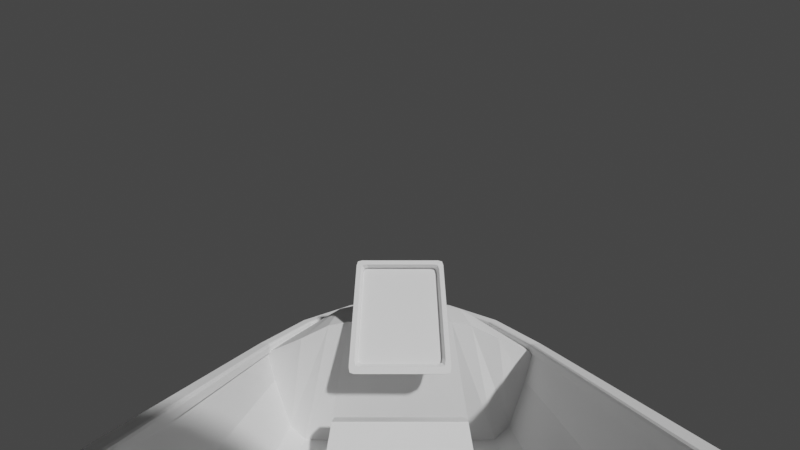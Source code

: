 # Source: playerShip.blend  (saved by Blender 2.93.21; exported with 4.5.12 LTS)
import bpy
from mathutils import Matrix  # noqa: F401  (used for matrix-valued properties, if any)

bpy.ops.wm.read_factory_settings(use_empty=True)
scene = bpy.context.scene
scene.name = 'Scene'

# ---- collections
col_collection = bpy.data.collections.new('Collection'); scene.collection.children.link(col_collection)

# ---- world
world_world = bpy.data.worlds.new('World'); scene.world = world_world
world_world.use_nodes = True; world_world.node_tree.nodes.clear()
_N = world_world.node_tree.nodes; _L = world_world.node_tree.links
n0 = _N.new('ShaderNodeOutputWorld'); n0.name = 'World Output'; n0.location = (300, 300)
n1 = _N.new('ShaderNodeBackground'); n1.name = 'Background'; n1.location = (10, 300)
n1.inputs[0].default_value = (0.05088, 0.05088, 0.05088, 1.0)
_L.new(n1.outputs[0], n0.inputs[0])
n0.is_active_output = True
world_world.color = (0.05088, 0.05088, 0.05088)
world_world.use_sun_shadow = False
world_world.sun_shadow_jitter_overblur = 0.0

# ---- cameras
cam_camera = bpy.data.cameras.new('Camera')
cam_camera.clip_start = 0.001
cam_camera.clip_end = 26.2
cam_camera.lens = 12.6
cam_camera.ortho_scale = 7.314
cam_camera.lens_unit = 'FOV'

# ---- meshes
me_onboardfrontmodule = bpy.data.meshes.new('OnBoardFrontModule')
me_onboardfrontmodule.from_pydata([(0.0, -0.2908, -0.9779), (0.0, -0.2908, 0.4812), (0.0, 0.4362, -0.8287), (0.0, 0.4362, 0.4812), (1.113, -0.3469, -0.9342), (0.8565, -0.2908, 0.3824), (0.87, 0.3809, -0.785), (0.8565, 0.3809, 0.3824), (1.091, 0.5014, 0.2281), (1.091, 0.5014, -0.6757), (1.307, -0.2844, -0.8249), (1.182, -0.2908, 0.2281), (1.364, 0.6042, 0.0273), (1.281, 0.5595, -0.1619), (1.522, -0.2263, -0.3111), (1.62, -0.2174, 0.0273), (0.6251, 0.4107, -0.8287), (0.6251, 0.4107, 0.4257), (0.8509, -0.3067, -0.9779), (0.6188, -0.2908, 0.4257), (0.0, 1.598, 0.0273), (0.0, 1.285, -0.3568), (0.322, 1.177, -0.2738), (0.3144, 1.575, 0.0273), (0.4441, 1.533, 0.0273), (0.4403, 1.215, -0.2694), (0.5826, 1.481, 0.0273), (0.5965, 1.215, -0.16), (0.796, 1.4, 0.0273), (0.7656, 1.215, -0.05746)], [], [(0, 1, 3, 2), (9, 6, 25, 27), (8, 12, 28, 26), (18, 19, 1, 0), (16, 6, 4, 18), (17, 3, 1, 19), (11, 10, 14, 15), (5, 4, 10, 11), (4, 6, 9, 10), (7, 5, 11, 8), (13, 12, 15, 14), (10, 9, 13, 14), (8, 11, 15, 12), (12, 13, 29, 28), (7, 17, 19, 5), (2, 16, 18, 0), (4, 5, 19, 18), (2, 3, 20, 21), (22, 23, 24, 25), (25, 24, 26, 27), (27, 26, 28, 29), (21, 20, 23, 22), (16, 2, 21, 22), (6, 16, 22, 25), (17, 7, 24, 23), (3, 17, 23, 20), (13, 9, 27, 29), (7, 8, 26, 24)])
_uv = me_onboardfrontmodule.uv_layers.new(name='UVMap')
_uv.uv.foreach_set('vector', [0.375, 0.0, 0.625, 0.0, 0.625, 0.25, 0.375, 0.25, 0.375, 0.5, 0.375, 0.5, 0.375, 0.5, 0.375, 0.5, 0.625, 0.5, 0.625, 0.5, 0.625, 0.5, 0.625, 0.5, 0.375, 0.8939, 0.625, 0.8939, 0.625, 1.0, 0.375, 1.0, 0.2311, 0.5, 0.375, 0.5, 0.375, 0.75, 0.2311, 0.75, 0.7689, 0.5, 0.875, 0.5, 0.875, 0.75, 0.7689, 0.75, 0.625, 0.75, 0.375, 0.75, 0.375, 0.75, 0.625, 0.75, 0.625, 0.75, 0.375, 0.75, 0.375, 0.75, 0.625, 0.75, 0.375, 0.75, 0.375, 0.5, 0.375, 0.5, 0.375, 0.75, 0.625, 0.5, 0.625, 0.75, 0.625, 0.75, 0.625, 0.5, 0.375, 0.5, 0.625, 0.5, 0.625, 0.75, 0.375, 0.75, 0.375, 0.75, 0.375, 0.5, 0.375, 0.5, 0.375, 0.75, 0.625, 0.5, 0.625, 0.75, 0.625, 0.75, 0.625, 0.5, 0.625, 0.5, 0.375, 0.5, 0.375, 0.5, 0.625, 0.5, 0.625, 0.5, 0.7689, 0.5, 0.7689, 0.75, 0.625, 0.75, 0.125, 0.5, 0.2311, 0.5, 0.2311, 0.75, 0.125, 0.75, 0.375, 0.75, 0.625, 0.75, 0.625, 0.8939, 0.375, 0.8939, 0.375, 0.25, 0.625, 0.25, 0.625, 0.25, 0.375, 0.25, 0.375, 0.3561, 0.625, 0.3561, 0.625, 0.5, 0.375, 0.5, 0.375, 0.5, 0.625, 0.5, 0.625, 0.5, 0.375, 0.5, 0.375, 0.5, 0.625, 0.5, 0.625, 0.5, 0.375, 0.5, 0.375, 0.25, 0.625, 0.25, 0.625, 0.3561, 0.375, 0.3561, 0.2311, 0.5, 0.125, 0.5, 0.125, 0.5, 0.2311, 0.5, 0.375, 0.5, 0.2311, 0.5, 0.2311, 0.5, 0.375, 0.5, 0.7689, 0.5, 0.625, 0.5, 0.625, 0.5, 0.7689, 0.5, 0.875, 0.5, 0.7689, 0.5, 0.7689, 0.5, 0.875, 0.5, 0.375, 0.5, 0.375, 0.5, 0.375, 0.5, 0.375, 0.5, 0.625, 0.5, 0.625, 0.5, 0.625, 0.5, 0.625, 0.5])
me_onboardfrontmodule.use_remesh_fix_poles = True
me_onboardfrontmodule.use_remesh_preserve_attributes = False
me_onboardfrontmodule.update()
me_cube_003 = bpy.data.meshes.new('Cube.003')
me_cube_003.from_pydata([(0.0, -0.3715, -0.1364), (0.0, 0.4762, 0.7689), (0.0, -0.2883, -0.2144), (0.0, 0.5594, 0.691), (0.4514, -0.2883, -0.2144), (0.4514, 0.5594, 0.691), (0.4514, -0.3715, -0.1364), (0.4514, 0.4762, 0.7689), (0.0, 0.5047, 0.6325), (0.5309, 0.5047, 0.6325), (0.5309, 0.4214, 0.7105), (0.4514, 0.5047, 0.6325), (0.0, -0.2259, -0.1477), (0.5309, -0.2259, -0.1477), (0.5309, -0.3091, -0.06973), (0.4514, -0.2259, -0.1477), (0.0, -0.2656, -0.1104), (0.0, 0.4649, 0.6698), (0.4695, -0.3715, -0.1364), (0.5309, -0.3296, -0.09164), (0.5177, -0.3625, -0.1268), (0.5309, 0.4342, 0.7242), (0.4695, 0.4762, 0.7689), (0.5177, 0.4672, 0.7593), (0.5309, -0.2464, -0.1696), (0.4695, -0.2883, -0.2144), (0.5177, -0.2793, -0.2048), (0.4695, 0.5594, 0.691), (0.5309, 0.5175, 0.6462), (0.5177, 0.5504, 0.6814), (0.5127, 0.4214, 0.7105), (0.4514, 0.4633, 0.7552), (0.4514, -0.351, -0.1145), (0.5127, -0.3091, -0.06973), (0.4514, 0.423, 0.625), (0.39, 0.4649, 0.6698), (0.4382, 0.4559, 0.6601), (0.39, -0.2656, -0.1104), (0.4514, -0.2237, -0.06566), (0.4382, -0.2567, -0.1008), (0.0, 0.4433, 0.6899), (0.0, 0.4397, 0.73), (0.0, 0.4433, 0.6899), (0.0, -0.3274, -0.08928), (0.0, -0.2872, -0.09024), (0.0, -0.2872, -0.09024), (0.4167, 0.4396, 0.7299), (0.39, 0.4433, 0.6899), (0.4514, 0.4014, 0.6452), (0.4772, 0.3971, 0.6845), (0.4382, 0.4343, 0.6803), (0.4637, 0.4308, 0.7204), (0.4772, -0.2848, -0.04382), (0.4514, -0.2453, -0.04547), (0.39, -0.2872, -0.09024), (0.4167, -0.3273, -0.08918), (0.4382, -0.2782, -0.08063), (0.4637, -0.3185, -0.07973)], [], [(47, 40, 17, 35), (42, 41, 1, 3, 8), (4, 15, 13, 24, 26, 25), (6, 32, 55, 43, 0), (27, 5, 7, 22), (5, 3, 1, 7), (10, 21, 23, 22, 7, 31, 30), (2, 4, 6, 0), (9, 28, 21, 10), (8, 3, 5, 11), (12, 8, 11, 15), (14, 10, 30, 49, 52, 33), (37, 39, 38, 34, 36, 35, 17, 16), (13, 9, 10, 14), (15, 11, 9, 13), (44, 54, 37, 16), (11, 5, 27, 29, 28, 9), (18, 20, 19, 14, 33, 32, 6), (46, 51, 49, 30, 31), (4, 25, 18, 6), (2, 12, 15, 4), (52, 57, 55, 32, 33), (0, 43, 45, 12, 2), (36, 50, 47, 35), (53, 38, 39, 56), (18, 25, 26, 20), (20, 26, 24, 19), (27, 22, 23, 29), (29, 23, 21, 28), (56, 39, 37, 54), (53, 48, 34, 38), (34, 48, 50, 36), (24, 13, 14, 19), (40, 41, 42), (43, 44, 45), (47, 50, 51, 46), (50, 48, 49, 51), (53, 56, 57, 52), (56, 54, 55, 57), (40, 47, 46, 41), (48, 53, 52, 49), (54, 44, 43, 55), (46, 31, 7, 1, 41)])
_uv = me_cube_003.uv_layers.new(name='UVMap')
_uv.uv.foreach_set('vector', [0.615, 0.8163, 0.615, 1.0, 0.615, 1.0, 0.615, 0.8163, 0.615, 0.06575, 0.6183, 0.0, 0.625, 0.0, 0.625, 0.25, 0.615, 0.25, 0.47, 0.4626, 0.4814, 0.4626, 0.4814, 0.5, 0.4776, 0.5, 0.4716, 0.4938, 0.47, 0.4711, 0.47, 0.7874, 0.4737, 0.7874, 0.4781, 0.8038, 0.478, 1.0, 0.47, 1.0, 0.6539, 0.5, 0.6624, 0.5, 0.6624, 0.75, 0.6539, 0.75, 0.6624, 0.5, 0.875, 0.5, 0.875, 0.75, 0.6624, 0.75, 0.615, 0.75, 0.6173, 0.75, 0.6234, 0.7562, 0.625, 0.7789, 0.625, 0.7874, 0.6227, 0.7874, 0.615, 0.7586, 0.125, 0.5, 0.4183, 0.5, 0.4183, 0.75, 0.125, 0.75, 0.615, 0.5, 0.6173, 0.5, 0.6173, 0.75, 0.615, 0.75, 0.615, 0.25, 0.625, 0.25, 0.625, 0.4626, 0.615, 0.4626, 0.4814, 0.25, 0.615, 0.25, 0.615, 0.4626, 0.4814, 0.4626, 0.4814, 0.75, 0.615, 0.75, 0.615, 0.7586, 0.6105, 0.7753, 0.4858, 0.7753, 0.4814, 0.7586, 0.4814, 0.8163, 0.4819, 0.7895, 0.489, 0.7874, 0.6073, 0.7874, 0.6144, 0.7895, 0.615, 0.8163, 0.615, 1.0, 0.4814, 1.0, 0.4814, 0.5, 0.615, 0.5, 0.615, 0.75, 0.4814, 0.75, 0.4814, 0.4626, 0.615, 0.4626, 0.615, 0.5, 0.4814, 0.5, 0.4814, 1.0, 0.4814, 0.8163, 0.4814, 0.8163, 0.4814, 1.0, 0.615, 0.4626, 0.625, 0.4626, 0.625, 0.4711, 0.6234, 0.4938, 0.6173, 0.5, 0.615, 0.5, 0.47, 0.7789, 0.4716, 0.7562, 0.4776, 0.75, 0.4814, 0.75, 0.4814, 0.7586, 0.4737, 0.7874, 0.47, 0.7874, 0.6183, 0.8038, 0.6177, 0.7816, 0.615, 0.7753, 0.615, 0.7586, 0.6227, 0.7874, 0.4183, 0.5, 0.4301, 0.5, 0.4301, 0.75, 0.4183, 0.75, 0.47, 0.25, 0.4814, 0.25, 0.4814, 0.4626, 0.47, 0.4626, 0.4858, 0.7753, 0.4797, 0.7778, 0.4781, 0.7874, 0.4737, 0.7874, 0.4814, 0.7586, 0.47, 0.0, 0.478, 0.0, 0.4814, 0.06575, 0.4814, 0.25, 0.47, 0.25, 0.6144, 0.7895, 0.6147, 0.7885, 0.615, 0.8163, 0.615, 0.8163, 0.489, 0.7874, 0.489, 0.7874, 0.4819, 0.7895, 0.4817, 0.7885, 0.4301, 0.75, 0.4301, 0.5, 0.47, 0.5, 0.47, 0.75, 0.47, 0.75, 0.47, 0.5, 0.4776, 0.5, 0.4776, 0.75, 0.6539, 0.5, 0.6539, 0.75, 0.625, 0.75, 0.625, 0.5, 0.625, 0.5, 0.625, 0.75, 0.6173, 0.75, 0.6173, 0.5, 0.4817, 0.7885, 0.4819, 0.7895, 0.4814, 0.8163, 0.4814, 0.8163, 0.489, 0.7874, 0.6073, 0.7874, 0.6073, 0.7874, 0.489, 0.7874, 0.6073, 0.7874, 0.6073, 0.7874, 0.6147, 0.7885, 0.6144, 0.7895, 0.4776, 0.5, 0.4814, 0.5, 0.4814, 0.75, 0.4776, 0.75, 0.615, 1.0, 0.615, 1.0, 0.615, 1.0, 0.478, 0.0, 0.4814, 0.06575, 0.4814, 0.06575, 0.615, 0.8163, 0.6147, 0.7885, 0.615, 0.7874, 0.615, 0.8055, 0.6147, 0.7885, 0.6073, 0.7874, 0.6101, 0.7874, 0.615, 0.7874, 0.489, 0.7874, 0.4817, 0.7885, 0.4797, 0.7778, 0.4858, 0.7753, 0.4817, 0.7885, 0.4814, 0.8163, 0.4814, 0.8055, 0.4814, 0.7874, 0.615, 1.0, 0.615, 0.8163, 0.6183, 0.8038, 0.6183, 1.0, 0.6073, 0.7874, 0.489, 0.7874, 0.4858, 0.7753, 0.6105, 0.7753, 0.4814, 0.8163, 0.4814, 1.0, 0.478, 1.0, 0.4781, 0.8038, 0.6183, 0.8038, 0.6227, 0.7874, 0.625, 0.7874, 0.625, 1.0, 0.6183, 1.0])
me_cube_003.use_remesh_fix_poles = True
me_cube_003.use_remesh_preserve_attributes = False
me_cube_003.update()
me_plane = bpy.data.meshes.new('Plane')
me_plane.from_pydata([(0.0, -1.076, 0.0), (0.0, -0.139, -0.2716), (0.0, -1.298, -0.2716), (0.7511, -1.298, -0.2716), (0.5832, -0.139, -0.2716), (0.0, -1.659, 1.514), (0.5634, -1.659, 1.514), (0.3793, -1.076, 0.0), (0.3793, -1.298, -0.2716), (0.3793, -0.139, -0.2716), (0.3793, -1.659, 1.514), (0.0, -0.3374, 0.0), (0.0, -0.3468, -0.2716), (0.7511, -0.3468, -0.2716), (0.3793, -0.3468, -0.2716), (0.3793, -0.3374, 0.0), (0.0, -0.8117, 0.0), (0.0, -0.95, -0.2716), (0.3793, -0.8117, 0.0), (0.7511, -0.9657, -0.2716), (0.3793, -0.95, -0.2716), (0.3793, -0.95, -0.7802), (0.3793, -0.3468, -0.7802), (0.0, -0.3468, -0.7802), (0.0, -0.95, -0.7802), (0.6375, -1.076, 0.0), (0.7511, -1.162, -0.1063), (0.0, 0.002158, -0.09899), (0.0, -0.03049, 0.0), (0.4696, -0.03049, 0.0), (0.5832, 0.0006836, -0.1008), (0.0, -1.411, 1.429), (0.0, -1.547, 1.527), (0.4498, -1.411, 1.429), (0.5634, -1.547, 1.527), (0.3793, 0.001797, -0.09943), (0.3793, -0.03049, 0.0), (0.3793, -1.547, 1.527), (0.3793, -1.411, 1.429), (0.7511, -0.341, -0.1034), (0.6375, -0.3374, 0.0), (0.7511, -0.8713, -0.1052), (0.6375, -0.8117, 0.0), (0.3793, -0.95, -0.9786), (0.3793, -0.3468, -0.9786), (0.0, -0.3468, -0.9786), (0.0, -0.95, -0.9786), (0.7037, -0.95, -0.7802), (0.7037, -0.3468, -0.7802), (0.7037, -0.95, -0.9786), (0.7037, -0.3468, -0.9786), (0.3793, 0.9909, -0.7802), (0.0, 0.9909, -0.7802), (0.3793, 0.9909, -0.9786), (0.0, 0.9909, -0.9786), (0.7037, 0.9909, -0.9786), (0.7037, 0.9909, -0.7802), (0.3793, 1.493, -0.439), (0.0, 1.493, -0.439), (0.3793, 1.617, -0.4787), (0.0, 1.617, -0.4787), (0.7037, 1.617, -0.4787), (0.7037, 1.493, -0.439)], [], [(7, 0, 31, 38), (32, 5, 10, 37), (14, 9, 4, 13), (8, 10, 5, 2), (26, 3, 19, 41), (39, 13, 4, 30), (18, 42, 40, 15), (30, 4, 9, 35), (37, 10, 6, 34), (15, 40, 29, 36), (3, 6, 10, 8), (12, 1, 9, 14), (34, 6, 3, 26), (35, 9, 1, 27), (16, 18, 15, 11), (20, 21, 22, 14), (20, 14, 13, 19), (41, 19, 13, 39), (25, 7, 38, 33), (8, 20, 19, 3), (11, 15, 36, 28), (2, 17, 20, 8), (0, 7, 18, 16), (24, 46, 43, 21), (17, 24, 21, 20), (14, 22, 23, 12), (40, 39, 30, 29), (36, 35, 27, 28), (38, 37, 34, 33), (33, 34, 26, 25), (29, 30, 35, 36), (31, 32, 37, 38), (42, 41, 39, 40), (25, 26, 41, 42), (7, 25, 42, 18), (46, 45, 44, 43), (50, 55, 56, 48), (43, 49, 47, 21), (47, 49, 50, 48), (44, 50, 49, 43), (21, 47, 48, 22), (45, 54, 53, 44), (55, 61, 62, 56), (56, 62, 57, 51), (22, 51, 52, 23), (44, 53, 55, 50), (48, 56, 51, 22), (57, 59, 60, 58), (57, 62, 61, 59), (51, 57, 58, 52), (53, 59, 61, 55), (54, 60, 59, 53)])
_uv = me_plane.uv_layers.new(name='UVMap')
_uv.uv.foreach_set('vector', [0.505, 0.0, 0.0, 0.0, 0.0, 0.0, 0.505, 0.0, 0.0, 0.0, 0.0, 0.0, 0.505, 0.0, 0.505, 0.0, 0.505, 0.5065, 0.505, 1.0, 1.0, 1.0, 1.0, 0.5065, 0.505, 0.0, 0.505, 0.0, 0.0, 0.0, 0.0, 0.0, 1.0, 0.0, 1.0, 0.0, 1.0, 0.2532, 1.0, 0.2532, 1.0, 0.5065, 1.0, 0.5065, 1.0, 1.0, 1.0, 1.0, 0.505, 0.2532, 0.8487, 0.2532, 0.8487, 0.5065, 0.505, 0.5065, 1.0, 1.0, 1.0, 1.0, 0.505, 1.0, 0.505, 1.0, 0.505, 0.0, 0.505, 0.0, 1.0, 0.0, 1.0, 0.0, 0.505, 0.5065, 0.8487, 0.5065, 0.8487, 0.8667, 0.505, 0.8667, 1.0, 0.0, 1.0, 0.0, 0.505, 0.0, 0.505, 0.0, 0.0, 0.5065, 0.0, 1.0, 0.505, 1.0, 0.505, 0.5065, 1.0, 0.0, 1.0, 0.0, 1.0, 0.0, 1.0, 0.0, 0.505, 1.0, 0.505, 1.0, 0.0, 1.0, 0.0, 1.0, 0.0, 0.2532, 0.505, 0.2532, 0.505, 0.5065, 0.0, 0.5065, 0.505, 0.2532, 0.505, 0.2532, 0.505, 0.5065, 0.505, 0.5065, 0.505, 0.2532, 0.505, 0.5065, 1.0, 0.5065, 1.0, 0.2532, 1.0, 0.2532, 1.0, 0.2532, 1.0, 0.5065, 1.0, 0.5065, 0.8487, 0.0, 0.505, 0.0, 0.505, 0.0, 0.8487, 0.0, 0.505, 0.0, 0.505, 0.2532, 1.0, 0.2532, 1.0, 0.0, 0.0, 0.5065, 0.505, 0.5065, 0.505, 0.8667, 0.0, 0.8667, 0.0, 0.0, 0.0, 0.2532, 0.505, 0.2532, 0.505, 0.0, 0.0, 0.0, 0.505, 0.0, 0.505, 0.2532, 0.0, 0.2532, 0.0, 0.2532, 0.0, 0.2532, 0.505, 0.2532, 0.505, 0.2532, 0.0, 0.2532, 0.0, 0.2532, 0.505, 0.2532, 0.505, 0.2532, 0.505, 0.5065, 0.505, 0.5065, 0.0, 0.5065, 0.0, 0.5065, 0.8487, 0.5065, 1.0, 0.5065, 1.0, 1.0, 0.8487, 0.8667, 0.505, 0.8667, 0.505, 1.0, 0.0, 1.0, 0.0, 0.8667, 0.505, 0.0, 0.505, 0.0, 1.0, 0.0, 0.8487, 0.0, 0.8487, 0.0, 1.0, 0.0, 1.0, 0.0, 0.8487, 0.0, 0.8487, 0.8667, 1.0, 1.0, 0.505, 1.0, 0.505, 0.8667, 0.0, 0.0, 0.0, 0.0, 0.505, 0.0, 0.505, 0.0, 0.8487, 0.2532, 1.0, 0.2532, 1.0, 0.5065, 0.8487, 0.5065, 0.8487, 0.0, 1.0, 0.0, 1.0, 0.2532, 0.8487, 0.2532, 0.505, 0.0, 0.8487, 0.0, 0.8487, 0.2532, 0.505, 0.2532, 0.0, 0.2532, 0.0, 0.5065, 0.505, 0.5065, 0.505, 0.2532, 0.505, 0.5065, 0.505, 0.5065, 0.505, 0.5065, 0.505, 0.5065, 0.505, 0.2532, 0.505, 0.2532, 0.505, 0.2532, 0.505, 0.2532, 0.505, 0.2532, 0.505, 0.2532, 0.505, 0.5065, 0.505, 0.5065, 0.505, 0.5065, 0.505, 0.5065, 0.505, 0.2532, 0.505, 0.2532, 0.505, 0.2532, 0.505, 0.2532, 0.505, 0.5065, 0.505, 0.5065, 0.0, 0.5065, 0.0, 0.5065, 0.505, 0.5065, 0.505, 0.5065, 0.505, 0.5065, 0.505, 0.5065, 0.505, 0.5065, 0.505, 0.5065, 0.505, 0.5065, 0.505, 0.5065, 0.505, 0.5065, 0.505, 0.5065, 0.505, 0.5065, 0.505, 0.5065, 0.0, 0.5065, 0.0, 0.5065, 0.505, 0.5065, 0.505, 0.5065, 0.505, 0.5065, 0.505, 0.5065, 0.505, 0.5065, 0.505, 0.5065, 0.505, 0.5065, 0.505, 0.5065, 0.505, 0.5065, 0.505, 0.5065, 0.0, 0.5065, 0.0, 0.5065, 0.505, 0.5065, 0.505, 0.5065, 0.505, 0.5065, 0.505, 0.5065, 0.505, 0.5065, 0.505, 0.5065, 0.0, 0.5065, 0.0, 0.5065, 0.505, 0.5065, 0.505, 0.5065, 0.505, 0.5065, 0.505, 0.5065, 0.0, 0.5065, 0.0, 0.5065, 0.505, 0.5065, 0.505, 0.5065])
me_plane.use_remesh_fix_poles = True
me_plane.use_remesh_preserve_attributes = False
me_plane.update()
me_cube_002 = bpy.data.meshes.new('Cube.002')
me_cube_002.from_pydata([(-0.2062, -0.03974, -0.1057), (-0.09012, 0.01975, 0.1057), (0.2062, -0.03974, -0.1057), (0.09012, 0.01975, 0.1057), (-0.3242, -0.03974, 0.1662), (-0.3242, -0.03974, -0.1662), (0.3242, -0.03974, -0.1662), (0.3242, -0.03974, 0.1662), (-0.09012, 0.1525, 0.1057), (-0.1067, 0.212, -0.1057), (0.1067, 0.212, -0.1057), (0.09012, 0.1525, 0.1057), (-0.2062, -0.03974, 0.1057), (0.2062, -0.03974, 0.1057), (-0.1067, 0.212, 0.1057), (0.1067, 0.212, 0.1057), (-0.09012, 0.02031, 0.3525), (0.09012, 0.02031, 0.3525), (-0.09012, 0.152, 0.3698), (0.09012, 0.152, 0.3698), (-0.09012, -0.007108, 0.5615), (0.09012, -0.007108, 0.5615), (-0.09012, -0.02411, 0.6583), (0.09012, -0.02411, 0.6583), (-0.2643, -0.1662, -0.1355), (-0.3242, -0.1355, -0.1662), (-0.3066, -0.1572, -0.1572), (-0.2643, -0.1662, 0.1355), (-0.3242, -0.1355, 0.1662), (-0.3066, -0.1572, 0.1572), (0.2643, -0.1662, -0.1355), (0.3242, -0.1355, -0.1662), (0.3066, -0.1572, -0.1572), (0.2643, -0.1662, 0.1355), (0.3242, -0.1355, 0.1662), (0.3066, -0.1572, 0.1572)], [], [(30, 33, 27, 24), (3, 11, 19, 17), (7, 4, 28, 34), (25, 28, 4, 5), (6, 7, 34, 31), (12, 0, 5, 4), (0, 2, 6, 5), (13, 12, 4, 7), (2, 13, 7, 6), (9, 14, 15, 10), (0, 12, 14, 9), (13, 2, 10, 15), (2, 0, 9, 10), (3, 1, 12, 13), (8, 11, 15, 14), (11, 3, 13, 15), (1, 8, 14, 12), (18, 16, 20, 22), (1, 3, 17, 16), (8, 1, 16, 18), (11, 8, 18, 19), (20, 21, 23, 22), (19, 18, 22, 23), (17, 19, 23, 21), (16, 17, 21, 20), (24, 27, 29, 26), (26, 29, 28, 25), (33, 30, 32, 35), (35, 32, 31, 34), (25, 31, 32, 26), (26, 32, 30, 24), (34, 28, 29, 35), (35, 29, 27, 33), (5, 6, 31, 25)])
_uv = me_cube_002.uv_layers.new(name='UVMap')
_uv.uv.foreach_set('vector', [0.3981, 0.7731, 0.6019, 0.7731, 0.6019, 0.9769, 0.3981, 0.9769, 0.5795, 0.4528, 0.5795, 0.4528, 0.5795, 0.4528, 0.5795, 0.4528, 0.625, 0.6549, 0.875, 0.6549, 0.875, 0.7269, 0.625, 0.7269, 0.375, 0.02309, 0.625, 0.02309, 0.625, 0.09511, 0.375, 0.09511, 0.375, 0.6549, 0.625, 0.6549, 0.625, 0.7269, 0.375, 0.7269, 0.5795, 0.197, 0.4205, 0.197, 0.375, 0.09511, 0.625, 0.09511, 0.4205, 0.197, 0.4205, 0.553, 0.375, 0.6549, 0.375, 0.09511, 0.5795, 0.553, 0.5795, 0.197, 0.625, 0.09511, 0.625, 0.6549, 0.4205, 0.553, 0.5795, 0.553, 0.625, 0.6549, 0.375, 0.6549, 0.4205, 0.197, 0.5795, 0.197, 0.5795, 0.553, 0.4205, 0.553, 0.4205, 0.197, 0.5795, 0.197, 0.5795, 0.197, 0.4205, 0.197, 0.5795, 0.553, 0.4205, 0.553, 0.4205, 0.553, 0.5795, 0.553, 0.4205, 0.553, 0.4205, 0.197, 0.4205, 0.197, 0.4205, 0.553, 0.5795, 0.4528, 0.5795, 0.2972, 0.5795, 0.197, 0.5795, 0.553, 0.5795, 0.2972, 0.5795, 0.4528, 0.5795, 0.553, 0.5795, 0.197, 0.5795, 0.4528, 0.5795, 0.4528, 0.5795, 0.553, 0.5795, 0.553, 0.5795, 0.2972, 0.5795, 0.2972, 0.5795, 0.197, 0.5795, 0.197, 0.5795, 0.2972, 0.5795, 0.2972, 0.5795, 0.2972, 0.5795, 0.2972, 0.5795, 0.2972, 0.5795, 0.4528, 0.5795, 0.4528, 0.5795, 0.2972, 0.5795, 0.2972, 0.5795, 0.2972, 0.5795, 0.2972, 0.5795, 0.2972, 0.5795, 0.4528, 0.5795, 0.2972, 0.5795, 0.2972, 0.5795, 0.4528, 0.5795, 0.2972, 0.5795, 0.4528, 0.5795, 0.4528, 0.5795, 0.2972, 0.5795, 0.4528, 0.5795, 0.2972, 0.5795, 0.2972, 0.5795, 0.4528, 0.5795, 0.4528, 0.5795, 0.4528, 0.5795, 0.4528, 0.5795, 0.4528, 0.5795, 0.2972, 0.5795, 0.4528, 0.5795, 0.4528, 0.5795, 0.2972, 0.3981, 0.9769, 0.6019, 0.9769, 0.6182, 1.0, 0.3818, 1.0, 0.3818, 0.0, 0.6182, 0.0, 0.625, 0.02309, 0.375, 0.02309, 0.6019, 0.7731, 0.3981, 0.7731, 0.3818, 0.75, 0.6182, 0.75, 0.6182, 0.75, 0.3818, 0.75, 0.375, 0.7269, 0.625, 0.7269, 0.125, 0.7269, 0.375, 0.7269, 0.3682, 0.75, 0.1318, 0.75, 0.375, 0.9932, 0.375, 0.7568, 0.3981, 0.7731, 0.3981, 0.9769, 0.625, 0.7269, 0.875, 0.7269, 0.8682, 0.75, 0.6318, 0.75, 0.625, 0.7568, 0.625, 0.9932, 0.6019, 0.9769, 0.6019, 0.7731, 0.125, 0.6549, 0.375, 0.6549, 0.375, 0.7269, 0.125, 0.7269])
me_cube_002.use_remesh_fix_poles = True
me_cube_002.use_remesh_preserve_attributes = False
me_cube_002.update()
me_plane_005 = bpy.data.meshes.new('Plane.005')
me_plane_005.from_pydata([(1.62, -1.412, 1.362), (1.62, 1.363, 1.005), (1.364, 2.185, 1.005), (0.796, 2.981, 1.005), (0.5826, 3.062, 1.005), (0.3144, 3.156, 1.005), (0.0, 3.179, 1.005), (0.4441, 3.114, 1.005), (1.62, -2.136, 1.838), (1.62, -2.268, 2.448), (1.554, -2.327, 2.773), (1.263, -2.48, 3.274), (0.789, -2.623, 3.685), (0.0, -2.716, 3.849), (1.723, -1.412, 1.362), (1.723, 1.363, 1.005), (1.467, 2.22, 1.005), (0.8995, 3.016, 1.005), (0.6861, 3.142, 1.005), (0.4256, 3.233, 1.005), (0.0, 3.239, 1.005), (0.5439, 3.214, 1.005), (1.723, -2.136, 1.838), (1.723, -2.268, 2.448), (1.658, -2.327, 2.773), (1.325, -2.48, 3.274), (0.8225, -2.623, 3.737), (0.0, -2.716, 3.889), (1.62, -1.412, 1.362), (1.62, 1.363, 1.005), (1.364, 2.185, 1.005), (0.796, 2.981, 1.005), (0.5826, 3.062, 1.005), (0.3144, 3.156, 1.005), (0.0, 3.179, 1.005), (0.4441, 3.114, 1.005), (1.62, -2.136, 1.838), (1.62, -2.268, 2.448), (1.554, -2.327, 2.773), (0.789, -2.623, 3.685), (1.263, -2.48, 3.274), (0.0, -2.716, 3.849), (1.723, -1.412, 1.362), (1.723, 1.363, 1.005), (1.467, 2.22, 1.005), (0.8995, 3.016, 1.005), (0.6861, 3.142, 1.005), (0.4256, 3.233, 1.005), (0.0, 3.239, 1.005), (0.5439, 3.214, 1.005), (1.723, -2.136, 1.838), (1.723, -2.268, 2.448), (1.658, -2.327, 2.773), (0.8225, -2.623, 3.737), (1.325, -2.48, 3.274), (0.0, -2.716, 3.889), (1.62, -1.412, 1.362), (1.62, 1.363, 1.005), (1.364, 2.185, 1.005), (0.796, 2.981, 1.005), (0.5826, 3.062, 1.005), (0.3144, 3.156, 1.005), (0.0, 3.179, 1.005), (0.4441, 3.114, 1.005), (1.62, -2.136, 1.838), (1.62, -2.268, 2.448), (1.554, -2.327, 2.773), (0.789, -2.623, 3.685), (1.263, -2.48, 3.274), (0.0, -2.716, 3.849), (1.723, -1.412, 1.362), (1.723, 1.363, 1.005), (1.467, 2.22, 1.005), (0.8995, 3.016, 1.005), (0.6861, 3.142, 1.005), (0.4256, 3.233, 1.005), (0.0, 3.239, 1.005), (0.5439, 3.214, 1.005), (1.723, -2.136, 1.838), (1.723, -2.268, 2.448), (1.658, -2.327, 2.773), (0.8225, -2.623, 3.737), (1.325, -2.48, 3.274), (0.0, -2.716, 3.889), (1.62, -1.347, 1.454), (1.62, 1.374, 1.108), (1.364, 2.185, 1.108), (0.796, 2.981, 1.108), (0.5826, 3.062, 1.108), (0.3144, 3.156, 1.108), (0.0, 3.179, 1.108), (0.4441, 3.114, 1.108), (1.62, -2.008, 1.886), (1.62, -2.125, 2.462), (1.554, -2.185, 2.791), (0.784, -2.479, 3.692), (1.259, -2.337, 3.29), (0.0, -2.572, 3.851), (1.723, -1.347, 1.454), (1.723, 1.379, 1.107), (1.467, 2.22, 1.108), (0.8995, 3.016, 1.108), (0.6861, 3.142, 1.108), (0.4256, 3.233, 1.108), (0.0, 3.239, 1.108), (0.5439, 3.214, 1.108), (1.723, -2.008, 1.886), (1.723, -2.125, 2.462), (1.658, -2.184, 2.789), (0.8175, -2.479, 3.747), (1.323, -2.338, 3.294), (0.0, -2.572, 3.892), (1.62, -1.347, 1.454), (1.62, 1.374, 1.108), (1.62, -1.412, 1.362), (1.62, 1.363, 1.005), (1.364, 2.185, 1.005), (0.796, 2.981, 1.005), (0.5826, 3.062, 1.005), (0.3144, 3.156, 1.005), (0.0, 3.179, 1.005), (0.4441, 3.114, 1.005), (1.62, -2.136, 1.838), (1.62, -2.268, 2.448), (1.554, -2.327, 2.773), (0.789, -2.623, 3.685), (1.263, -2.48, 3.274), (0.0, -2.716, 3.849), (1.554, -2.185, 2.791), (0.0, -2.572, 3.851), (0.784, -2.479, 3.692), (1.259, -2.337, 3.29), (1.364, 2.185, 1.108), (0.796, 2.981, 1.108), (0.5826, 3.062, 1.108), (0.3144, 3.156, 1.108), (0.0, 3.179, 1.108), (0.4441, 3.114, 1.108), (1.62, -2.008, 1.886), (1.62, -2.125, 2.462), (1.589, -1.412, 1.362), (1.59, 1.349, 1.006), (1.34, 2.149, 1.006), (0.7829, 2.931, 1.005), (0.5762, 3.008, 1.005), (0.311, 3.102, 1.005), (0.0, 3.125, 1.005), (0.4382, 3.061, 1.005), (1.589, -2.136, 1.838), (1.589, -2.267, 2.443), (1.526, -2.324, 2.757), (0.7775, -2.62, 3.649), (1.242, -2.476, 3.246), (0.0, -2.714, 3.811), (1.612, -1.347, 1.454), (1.589, -1.366, 1.427), (1.595, -1.352, 1.446), (1.59, 1.358, 1.08), (1.613, 1.371, 1.108), (1.596, 1.363, 1.1), (1.547, -2.184, 2.787), (1.526, -2.221, 2.77), (1.532, -2.193, 2.777), (0.0, -2.609, 3.813), (7.39e-10, -2.571, 3.842), (1.848e-10, -2.581, 3.821), (0.7811, -2.478, 3.683), (0.7738, -2.516, 3.655), (0.7752, -2.488, 3.663), (1.239, -2.372, 3.258), (1.254, -2.336, 3.283), (1.243, -2.345, 3.267), (1.34, 2.149, 1.08), (1.358, 2.176, 1.108), (1.345, 2.157, 1.1), (0.7829, 2.931, 1.079), (0.7927, 2.968, 1.108), (0.7856, 2.941, 1.1), (0.5762, 3.008, 1.079), (0.5809, 3.048, 1.108), (0.5775, 3.019, 1.1), (0.3135, 3.141, 1.108), (0.311, 3.102, 1.079), (0.3117, 3.113, 1.1), (0.0, 3.165, 1.108), (0.0, 3.125, 1.079), (0.0, 3.136, 1.1), (0.4382, 3.061, 1.079), (0.4425, 3.1, 1.108), (0.4394, 3.071, 1.1), (1.612, -2.008, 1.886), (1.589, -2.045, 1.872), (1.595, -2.018, 1.882), (1.612, -2.124, 2.461), (1.589, -2.163, 2.453), (1.595, -2.135, 2.457)], [], [(10, 9, 23, 24), (2, 3, 17, 16), (3, 4, 18, 17), (12, 11, 25, 26), (5, 6, 20, 19), (1, 2, 16, 15), (13, 12, 26, 27), (0, 1, 15, 14), (11, 10, 24, 25), (8, 0, 14, 22), (4, 7, 21, 18), (9, 8, 22, 23), (7, 5, 19, 21), (48, 76, 75, 47), (31, 59, 60, 32), (46, 74, 73, 45), (30, 58, 59, 31), (45, 73, 72, 44), (29, 57, 58, 30), (44, 72, 71, 43), (28, 56, 57, 29), (43, 71, 70, 42), (40, 68, 66, 38), (52, 80, 82, 54), (41, 69, 67, 39), (53, 81, 83, 55), (17, 45, 44, 16), (2, 30, 31, 3), (18, 46, 45, 17), (3, 31, 32, 4), (20, 48, 47, 19), (5, 33, 34, 6), (21, 49, 46, 18), (4, 32, 35, 7), (19, 47, 49, 21), (7, 35, 33, 5), (14, 42, 50, 22), (8, 36, 28, 0), (22, 50, 51, 23), (9, 37, 36, 8), (23, 51, 52, 24), (10, 38, 37, 9), (25, 54, 53, 26), (12, 39, 40, 11), (26, 53, 55, 27), (13, 41, 39, 12), (24, 52, 54, 25), (11, 40, 38, 10), (15, 43, 42, 14), (0, 28, 29, 1), (16, 44, 43, 15), (1, 29, 30, 2), (74, 102, 101, 73), (60, 118, 121, 63), (73, 101, 100, 72), (91, 137, 134, 88), (72, 100, 99, 71), (61, 119, 120, 62), (71, 99, 98, 70), (90, 136, 135, 89), (80, 108, 110, 82), (59, 117, 118, 60), (81, 109, 111, 83), (88, 134, 133, 87), (82, 110, 109, 81), (33, 61, 62, 34), (49, 77, 74, 46), (32, 60, 63, 35), (47, 75, 77, 49), (35, 63, 61, 33), (42, 70, 78, 50), (36, 64, 56, 28), (50, 78, 79, 51), (37, 65, 64, 36), (51, 79, 80, 52), (38, 66, 65, 37), (54, 82, 81, 53), (39, 67, 68, 40), (94, 108, 107, 93), (86, 100, 101, 87), (87, 101, 102, 88), (95, 109, 110, 96), (89, 103, 104, 90), (85, 99, 100, 86), (97, 111, 109, 95), (84, 98, 99, 85), (96, 110, 108, 94), (92, 106, 98, 84), (88, 102, 105, 91), (93, 107, 106, 92), (91, 105, 103, 89), (58, 116, 117, 59), (76, 104, 103, 75), (87, 133, 132, 86), (77, 105, 102, 74), (57, 115, 116, 58), (75, 103, 105, 77), (86, 132, 113, 85), (70, 98, 106, 78), (56, 114, 115, 57), (78, 106, 107, 79), (68, 126, 124, 66), (79, 107, 108, 80), (94, 128, 131, 96), (137, 188, 179, 134), (122, 148, 140, 114), (142, 172, 175, 143), (121, 147, 145, 119), (141, 157, 172, 142), (118, 144, 147, 121), (119, 145, 146, 120), (150, 161, 194, 149), (117, 143, 144, 118), (153, 163, 167, 151), (116, 142, 143, 117), (151, 167, 169, 152), (115, 141, 142, 116), (89, 135, 137, 91), (63, 121, 119, 61), (84, 112, 138, 92), (64, 122, 114, 56), (92, 138, 139, 93), (65, 123, 122, 64), (85, 113, 112, 84), (93, 139, 128, 94), (66, 124, 123, 65), (96, 131, 130, 95), (67, 125, 126, 68), (95, 130, 129, 97), (69, 127, 125, 67), (143, 175, 178, 144), (139, 193, 160, 128), (148, 191, 155, 140), (128, 160, 170, 131), (131, 170, 166, 130), (133, 176, 173, 132), (134, 179, 176, 133), (135, 181, 188, 137), (136, 184, 181, 135), (145, 182, 185, 146), (112, 154, 190, 138), (130, 166, 164, 129), (123, 149, 148, 122), (147, 187, 182, 145), (124, 150, 149, 123), (144, 178, 187, 147), (125, 151, 152, 126), (138, 190, 193, 139), (127, 153, 151, 125), (132, 173, 158, 113), (126, 152, 150, 124), (140, 155, 157, 141), (149, 194, 191, 148), (114, 140, 141, 115), (152, 169, 161, 150), (155, 156, 159, 157), (156, 154, 158, 159), (157, 159, 174, 172), (159, 158, 173, 174), (172, 174, 177, 175), (174, 173, 176, 177), (175, 177, 180, 178), (177, 176, 179, 180), (182, 183, 186, 185), (183, 181, 184, 186), (178, 180, 189, 187), (180, 179, 188, 189), (187, 189, 183, 182), (189, 188, 181, 183), (191, 192, 156, 155), (192, 190, 154, 156), (194, 195, 192, 191), (195, 193, 190, 192), (161, 162, 195, 194), (162, 160, 193, 195), (167, 168, 171, 169), (168, 166, 170, 171), (163, 165, 168, 167), (165, 164, 166, 168), (169, 171, 162, 161), (171, 170, 160, 162), (113, 158, 154, 112)])
_uv = me_plane_005.uv_layers.new(name='UVMap')
_uv.uv.foreach_set('vector', [1.0, 0.0, 1.0, 0.0, 1.0, 0.0, 1.0, 0.0, 1.0, 1.0, 1.0, 1.0, 1.0, 1.0, 1.0, 1.0, 1.0, 1.0, 0.0, 0.0, 0.0, 0.0, 1.0, 1.0, 1.0, 0.0, 1.0, 0.0, 1.0, 0.0, 1.0, 0.0, 0.0, 0.0, 0.0, 0.0, 0.0, 0.0, 0.0, 0.0, 1.0, 1.0, 1.0, 1.0, 1.0, 1.0, 1.0, 1.0, 1.0, 0.0, 1.0, 0.0, 1.0, 0.0, 1.0, 0.0, 1.0, 0.0, 1.0, 1.0, 1.0, 1.0, 1.0, 0.0, 1.0, 0.0, 1.0, 0.0, 1.0, 0.0, 1.0, 0.0, 1.0, 0.0, 1.0, 0.0, 1.0, 0.0, 1.0, 0.0, 0.0, 0.0, 0.0, 0.0, 0.0, 0.0, 0.0, 0.0, 1.0, 0.0, 1.0, 0.0, 1.0, 0.0, 1.0, 0.0, 0.0, 0.0, 0.0, 0.0, 0.0, 0.0, 0.0, 0.0, 0.0, 0.0, 0.0, 0.0, 0.0, 0.0, 0.0, 0.0, 1.0, 1.0, 1.0, 1.0, 0.0, 0.0, 0.0, 0.0, 0.0, 0.0, 0.0, 0.0, 1.0, 1.0, 1.0, 1.0, 1.0, 1.0, 1.0, 1.0, 1.0, 1.0, 1.0, 1.0, 1.0, 1.0, 1.0, 1.0, 1.0, 1.0, 1.0, 1.0, 1.0, 1.0, 1.0, 1.0, 1.0, 1.0, 1.0, 1.0, 1.0, 1.0, 1.0, 1.0, 1.0, 1.0, 1.0, 1.0, 1.0, 0.0, 1.0, 0.0, 1.0, 1.0, 1.0, 1.0, 1.0, 1.0, 1.0, 1.0, 1.0, 0.0, 1.0, 0.0, 1.0, 0.0, 1.0, 0.0, 1.0, 0.0, 1.0, 0.0, 1.0, 0.0, 1.0, 0.0, 1.0, 0.0, 1.0, 0.0, 1.0, 0.0, 1.0, 0.0, 1.0, 0.0, 1.0, 0.0, 1.0, 0.0, 1.0, 0.0, 1.0, 0.0, 1.0, 0.0, 1.0, 1.0, 1.0, 1.0, 1.0, 1.0, 1.0, 1.0, 1.0, 1.0, 1.0, 1.0, 1.0, 1.0, 1.0, 1.0, 0.0, 0.0, 0.0, 0.0, 1.0, 1.0, 1.0, 1.0, 1.0, 1.0, 1.0, 1.0, 0.0, 0.0, 0.0, 0.0, 0.0, 0.0, 0.0, 0.0, 0.0, 0.0, 0.0, 0.0, 0.0, 0.0, 0.0, 0.0, 0.0, 0.0, 0.0, 0.0, 0.0, 0.0, 0.0, 0.0, 0.0, 0.0, 0.0, 0.0, 0.0, 0.0, 0.0, 0.0, 0.0, 0.0, 0.0, 0.0, 0.0, 0.0, 0.0, 0.0, 0.0, 0.0, 0.0, 0.0, 0.0, 0.0, 0.0, 0.0, 0.0, 0.0, 0.0, 0.0, 1.0, 0.0, 1.0, 0.0, 1.0, 0.0, 1.0, 0.0, 1.0, 0.0, 1.0, 0.0, 1.0, 0.0, 1.0, 0.0, 1.0, 0.0, 1.0, 0.0, 1.0, 0.0, 1.0, 0.0, 1.0, 0.0, 1.0, 0.0, 1.0, 0.0, 1.0, 0.0, 1.0, 0.0, 1.0, 0.0, 1.0, 0.0, 1.0, 0.0, 1.0, 0.0, 1.0, 0.0, 1.0, 0.0, 1.0, 0.0, 1.0, 0.0, 1.0, 0.0, 1.0, 0.0, 1.0, 0.0, 1.0, 0.0, 1.0, 0.0, 1.0, 0.0, 1.0, 0.0, 1.0, 0.0, 1.0, 0.0, 1.0, 0.0, 1.0, 0.0, 1.0, 0.0, 1.0, 0.0, 1.0, 0.0, 1.0, 0.0, 1.0, 0.0, 1.0, 0.0, 1.0, 0.0, 1.0, 0.0, 1.0, 0.0, 1.0, 0.0, 1.0, 0.0, 1.0, 0.0, 1.0, 1.0, 1.0, 1.0, 1.0, 0.0, 1.0, 0.0, 1.0, 0.0, 1.0, 0.0, 1.0, 1.0, 1.0, 1.0, 1.0, 1.0, 1.0, 1.0, 1.0, 1.0, 1.0, 1.0, 1.0, 1.0, 1.0, 1.0, 1.0, 1.0, 1.0, 1.0, 0.0, 0.0, 0.0, 0.0, 1.0, 1.0, 1.0, 1.0, 0.0, 0.0, 0.0, 0.0, 0.0, 0.0, 0.0, 0.0, 1.0, 1.0, 1.0, 1.0, 1.0, 1.0, 1.0, 1.0, 0.0, 0.0, 0.0, 0.0, 0.0, 0.0, 0.0, 0.0, 1.0, 1.0, 1.0, 1.0, 1.0, 1.0, 1.0, 1.0, 0.0, 0.0, 0.0, 0.0, 0.0, 0.0, 0.0, 0.0, 1.0, 1.0, 1.0, 1.0, 1.0, 0.0, 1.0, 0.0, 0.0, 0.0, 0.0, 0.0, 0.0, 0.0, 0.0, 0.0, 1.0, 0.0, 1.0, 0.0, 1.0, 0.0, 1.0, 0.0, 1.0, 1.0, 1.0, 1.0, 0.0, 0.0, 0.0, 0.0, 1.0, 0.0, 1.0, 0.0, 1.0, 0.0, 1.0, 0.0, 0.0, 0.0, 0.0, 0.0, 1.0, 1.0, 1.0, 1.0, 1.0, 0.0, 1.0, 0.0, 1.0, 0.0, 1.0, 0.0, 0.0, 0.0, 0.0, 0.0, 0.0, 0.0, 0.0, 0.0, 0.0, 0.0, 0.0, 0.0, 0.0, 0.0, 0.0, 0.0, 0.0, 0.0, 0.0, 0.0, 0.0, 0.0, 0.0, 0.0, 0.0, 0.0, 0.0, 0.0, 0.0, 0.0, 0.0, 0.0, 0.0, 0.0, 0.0, 0.0, 0.0, 0.0, 0.0, 0.0, 1.0, 0.0, 1.0, 0.0, 1.0, 0.0, 1.0, 0.0, 1.0, 0.0, 1.0, 0.0, 1.0, 0.0, 1.0, 0.0, 1.0, 0.0, 1.0, 0.0, 1.0, 0.0, 1.0, 0.0, 1.0, 0.0, 1.0, 0.0, 1.0, 0.0, 1.0, 0.0, 1.0, 0.0, 1.0, 0.0, 1.0, 0.0, 1.0, 0.0, 1.0, 0.0, 1.0, 0.0, 1.0, 0.0, 1.0, 0.0, 1.0, 0.0, 1.0, 0.0, 1.0, 0.0, 1.0, 0.0, 1.0, 0.0, 1.0, 0.0, 1.0, 0.0, 1.0, 0.0, 1.0, 0.0, 1.0, 0.0, 1.0, 0.0, 1.0, 0.0, 1.0, 1.0, 1.0, 1.0, 1.0, 1.0, 1.0, 1.0, 1.0, 1.0, 1.0, 1.0, 0.0, 0.0, 0.0, 0.0, 1.0, 0.0, 1.0, 0.0, 1.0, 0.0, 1.0, 0.0, 0.0, 0.0, 0.0, 0.0, 0.0, 0.0, 0.0, 0.0, 1.0, 1.0, 1.0, 1.0, 1.0, 1.0, 1.0, 1.0, 1.0, 0.0, 1.0, 0.0, 1.0, 0.0, 1.0, 0.0, 1.0, 0.0, 1.0, 0.0, 1.0, 1.0, 1.0, 1.0, 1.0, 0.0, 1.0, 0.0, 1.0, 0.0, 1.0, 0.0, 1.0, 0.0, 1.0, 0.0, 1.0, 0.0, 1.0, 0.0, 0.0, 0.0, 0.0, 0.0, 0.0, 0.0, 0.0, 0.0, 1.0, 0.0, 1.0, 0.0, 1.0, 0.0, 1.0, 0.0, 0.0, 0.0, 0.0, 0.0, 0.0, 0.0, 0.0, 0.0, 1.0, 1.0, 1.0, 1.0, 1.0, 1.0, 1.0, 1.0, 0.0, 0.0, 0.0, 0.0, 0.0, 0.0, 0.0, 0.0, 1.0, 1.0, 1.0, 1.0, 1.0, 1.0, 1.0, 1.0, 0.0, 0.0, 0.0, 0.0, 0.0, 0.0, 0.0, 0.0, 1.0, 1.0, 1.0, 1.0, 1.0, 1.0, 1.0, 1.0, 0.0, 0.0, 0.0, 0.0, 0.0, 0.0, 0.0, 0.0, 1.0, 1.0, 1.0, 1.0, 1.0, 1.0, 1.0, 1.0, 1.0, 0.0, 1.0, 0.0, 1.0, 0.0, 1.0, 0.0, 1.0, 0.0, 1.0, 0.0, 1.0, 1.0, 1.0, 1.0, 1.0, 0.0, 1.0, 0.0, 1.0, 0.0, 1.0, 0.0, 1.0, 0.0, 1.0, 0.0, 1.0, 0.0, 1.0, 0.0, 1.0, 0.0, 1.0, 0.0, 1.0, 0.0, 1.0, 0.0, 1.0, 0.0, 1.0, 0.0, 1.0, 0.0, 1.0, 0.0, 0.0, 0.0, 0.0, 0.0, 0.0, 0.0, 0.0, 0.0, 1.0, 0.0, 1.0, 0.0, 1.0, 0.0, 1.0, 0.0, 1.0, 1.0, 1.0, 1.0, 1.0, 1.0, 1.0, 1.0, 0.0, 0.0, 0.0, 0.0, 0.0, 0.0, 0.0, 0.0, 1.0, 1.0, 1.0, 1.0, 1.0, 1.0, 1.0, 1.0, 0.0, 0.0, 0.0, 0.0, 0.0, 0.0, 0.0, 0.0, 0.0, 0.0, 0.0, 0.0, 0.0, 0.0, 0.0, 0.0, 1.0, 0.0, 1.0, 0.0, 1.0, 0.0, 1.0, 0.0, 1.0, 1.0, 1.0, 1.0, 0.0, 0.0, 0.0, 0.0, 1.0, 0.0, 1.0, 0.0, 1.0, 0.0, 1.0, 0.0, 1.0, 1.0, 1.0, 1.0, 1.0, 1.0, 1.0, 1.0, 1.0, 0.0, 1.0, 0.0, 1.0, 0.0, 1.0, 0.0, 1.0, 1.0, 1.0, 1.0, 1.0, 1.0, 1.0, 1.0, 0.0, 0.0, 0.0, 0.0, 0.0, 0.0, 0.0, 0.0, 0.0, 0.0, 0.0, 0.0, 0.0, 0.0, 0.0, 0.0, 1.0, 0.0, 1.0, 0.0, 1.0, 0.0, 1.0, 0.0, 1.0, 0.0, 1.0, 0.0, 1.0, 0.0, 1.0, 0.0, 1.0, 0.0, 1.0, 0.0, 1.0, 0.0, 1.0, 0.0, 1.0, 0.0, 1.0, 0.0, 1.0, 0.0, 1.0, 0.0, 1.0, 1.0, 1.0, 1.0, 1.0, 0.0, 1.0, 0.0, 1.0, 0.0, 1.0, 0.0, 1.0, 0.0, 1.0, 0.0, 1.0, 0.0, 1.0, 0.0, 1.0, 0.0, 1.0, 0.0, 1.0, 0.0, 1.0, 0.0, 1.0, 0.0, 1.0, 0.0, 1.0, 0.0, 1.0, 0.0, 1.0, 0.0, 1.0, 0.0, 1.0, 0.0, 1.0, 0.0, 1.0, 0.0, 1.0, 0.0, 1.0, 0.0, 1.0, 0.0, 1.0, 0.0, 1.0, 0.0, 1.0, 1.0, 1.0, 1.0, 0.0, 0.0, 0.0, 0.0, 1.0, 0.0, 1.0, 0.0, 1.0, 0.0, 1.0, 0.0, 1.0, 0.0, 1.0, 0.0, 1.0, 0.0, 1.0, 0.0, 1.0, 0.0, 1.0, 0.0, 1.0, 0.0, 1.0, 0.0, 1.0, 0.0, 1.0, 0.0, 1.0, 0.0, 1.0, 0.0, 1.0, 1.0, 1.0, 1.0, 1.0, 1.0, 1.0, 1.0, 0.0, 0.0, 0.0, 0.0, 1.0, 1.0, 1.0, 1.0, 0.0, 0.0, 0.0, 0.0, 0.0, 0.0, 0.0, 0.0, 0.0, 0.0, 0.0, 0.0, 0.0, 0.0, 0.0, 0.0, 0.0, 0.0, 0.0, 0.0, 0.0, 0.0, 0.0, 0.0, 1.0, 0.0, 1.0, 0.0, 1.0, 0.0, 1.0, 0.0, 1.0, 0.0, 1.0, 0.0, 1.0, 0.0, 1.0, 0.0, 1.0, 0.0, 1.0, 0.0, 1.0, 0.0, 1.0, 0.0, 0.0, 0.0, 0.0, 0.0, 0.0, 0.0, 0.0, 0.0, 1.0, 0.0, 1.0, 0.0, 1.0, 0.0, 1.0, 0.0, 0.0, 0.0, 0.0, 0.0, 0.0, 0.0, 0.0, 0.0, 1.0, 0.0, 1.0, 0.0, 1.0, 0.0, 1.0, 0.0, 1.0, 0.0, 1.0, 0.0, 1.0, 0.0, 1.0, 0.0, 1.0, 0.0, 1.0, 0.0, 1.0, 0.0, 1.0, 0.0, 1.0, 1.0, 1.0, 1.0, 1.0, 1.0, 1.0, 1.0, 1.0, 0.0, 1.0, 0.0, 1.0, 0.0, 1.0, 0.0, 1.0, 0.0, 1.0, 0.0, 1.0, 1.0, 1.0, 1.0, 1.0, 0.0, 1.0, 0.0, 1.0, 0.0, 1.0, 0.0, 1.0, 0.0, 1.0, 0.0, 1.0, 1.0, 1.0, 1.0, 1.0, 0.0, 1.0, 0.0, 1.0, 0.0, 1.0, 0.0, 1.0, 0.0, 1.0, 0.0, 1.0, 1.0, 1.0, 1.0, 1.0, 0.0, 1.0, 0.0, 1.0, 1.0, 1.0, 1.0, 1.0, 1.0, 1.0, 1.0, 1.0, 1.0, 1.0, 1.0, 1.0, 1.0, 1.0, 1.0, 1.0, 1.0, 1.0, 1.0, 1.0, 1.0, 1.0, 1.0, 1.0, 1.0, 1.0, 1.0, 1.0, 1.0, 1.0, 1.0, 1.0, 1.0, 1.0, 1.0, 1.0, 1.0, 1.0, 1.0, 4.573e-05, 4.573e-05, 0.0, 0.0, 1.0, 1.0, 1.0, 1.0, 0.0, 0.0, 4.573e-05, 4.573e-05, 0.0, 0.0, 0.0, 0.0, 0.0, 0.0, 0.0, 0.0, 0.0, 0.0, 0.0, 0.0, 0.0, 0.0, 0.0, 0.0, 0.0, 0.0, 4.573e-05, 4.573e-05, 0.0, 0.0, 0.0, 0.0, 4.573e-05, 4.573e-05, 0.0, 0.0, 0.0, 0.0, 0.0, 0.0, 0.0, 0.0, 0.0, 0.0, 0.0, 0.0, 0.0, 0.0, 0.0, 0.0, 0.0, 0.0, 0.0, 0.0, 0.0, 0.0, 1.0, 0.0, 1.0, 0.0, 1.0, 0.0, 1.0, 0.0, 1.0, 0.0, 1.0, 0.0, 1.0, 0.0, 1.0, 0.0, 1.0, 0.0, 1.0, 0.0, 1.0, 0.0, 1.0, 0.0, 1.0, 0.0, 1.0, 0.0, 1.0, 0.0, 1.0, 0.0, 1.0, 0.0, 1.0, 0.0, 1.0, 0.0, 1.0, 0.0, 1.0, 0.0, 1.0, 0.0, 1.0, 0.0, 1.0, 0.0, 1.0, 0.0, 1.0, 0.0, 1.0, 0.0, 1.0, 0.0, 1.0, 0.0, 1.0, 0.0, 1.0, 0.0, 1.0, 0.0, 1.0, 0.0, 1.0, 0.0, 1.0, 0.0, 1.0, 0.0, 1.0, 0.0, 1.0, 0.0, 1.0, 0.0, 1.0, 0.0, 1.0, 0.0, 1.0, 0.0, 1.0, 0.0, 1.0, 0.0, 1.0, 0.0, 1.0, 0.0, 1.0, 0.0, 1.0, 0.0, 1.0, 1.0, 1.0, 1.0, 1.0, 0.0, 1.0, 0.0])
me_plane_005.use_remesh_fix_poles = True
me_plane_005.use_remesh_preserve_attributes = False
me_plane_005.update()
me_plane_005.normals_split_custom_set([tuple(v) for v in zip(*[iter([0.0, -0.9838, -0.1793, 0.0, -0.9838, -0.1793, 0.0, -0.9838, -0.1793, 0.0, -0.9838, -0.1793, 0.0, 0.0, -1.0, 0.0, 0.0, -1.0, 0.0, 0.0, -1.0, 0.0, 0.0, -1.0, 0.0, 0.0, -1.0, 0.0, 0.0, -1.0, 0.0, 0.0, -1.0, 0.0, 0.0, -1.0, 0.1092, -0.9742, -0.1976, 0.1092, -0.9742, -0.1976, 0.1092, -0.9742, -0.1976, 0.1092, -0.9742, -0.1976, -1.429e-07, 0.0, -1.0, -1.429e-07, 0.0, -1.0, -1.429e-07, 0.0, -1.0, -1.429e-07, 0.0, -1.0, 0.0, 0.0, -1.0, 0.0, 0.0, -1.0, 0.0, 0.0, -1.0, 0.0, 0.0, -1.0, 0.107, -0.9935, -0.03847, 0.107, -0.9935, -0.03847, 0.107, -0.9935, -0.03847, 0.107, -0.9935, -0.03847, 0.0, -0.1275, -0.9918, 0.0, -0.1275, -0.9918, 0.0, -0.1275, -0.9918, 0.0, -0.1275, -0.9918, 0.0, -0.9566, -0.2913, 0.0, -0.9566, -0.2913, 0.0, -0.9566, -0.2913, 0.0, -0.9566, -0.2913, 0.0, -0.5496, -0.8354, 0.0, -0.5496, -0.8354, 0.0, -0.5496, -0.8354, 0.0, -0.5496, -0.8354, 0.0, 0.0, -1.0, 0.0, 0.0, -1.0, 0.0, 0.0, -1.0, 0.0, 0.0, -1.0, 0.0, -0.9773, -0.212, 0.0, -0.9773, -0.212, 0.0, -0.9773, -0.212, 0.0, -0.9773, -0.212, 0.0, 0.0, -1.0, 0.0, 0.0, -1.0, 0.0, 0.0, -1.0, 0.0, 0.0, -1.0, 0.0, 0.0, 1.0, 0.0, 0.0, 1.0, 0.0, 0.0, 1.0, 0.0, 0.0, 1.0, 0.0, 0.0, 1.0, 0.0, 0.0, 1.0, 0.0, 0.0, 1.0, 0.0, 0.0, 1.0, 0.0, 0.0, 1.0, 0.0, 0.0, 1.0, 0.0, 0.0, 1.0, 0.0, 0.0, 1.0, 0.0, 0.0, 1.0, 0.0, 0.0, 1.0, 0.0, 0.0, 1.0, 0.0, 0.0, 1.0, 0.0, 0.0, 1.0, 0.0, 0.0, 1.0, 0.0, 0.0, 1.0, 0.0, 0.0, 1.0, 0.0, 0.0, 1.0, 0.0, 0.0, 1.0, 0.0, 0.0, 1.0, 0.0, 0.0, 1.0, 0.0, 0.0, 1.0, 0.0, 0.0, 1.0, 0.0, 0.0, 1.0, 0.0, 0.0, 1.0, 0.0, 0.0, 1.0, 0.0, 0.0, 1.0, 0.0, 0.0, 1.0, 0.0, 0.0, 1.0, 0.0, 0.0, 1.0, 0.0, 0.0, 1.0, 0.0, 0.0, 1.0, 0.0, 0.0, 1.0, 0.0, 0.0, 1.0, 0.0, 0.0, 1.0, 0.0, 0.0, 1.0, 0.0, 0.0, 1.0, 0.0, 0.0, 1.0, 0.0, 0.0, 1.0, 0.0, 0.0, 1.0, 0.0, 0.0, 1.0, 0.0, 0.0, 1.0, 0.0, 0.0, 1.0, 0.0, 0.0, 1.0, 0.0, 0.0, 1.0, 0.0, 0.0, 1.0, 0.0, 0.0, 1.0, 0.0, 0.0, 1.0, 0.0, 0.0, 1.0, 0.0, 0.0, 1.0, 0.0, 0.0, 1.0, 0.0, 0.0, 1.0, 0.0, 0.0, 1.0, 0.0, 0.0, 1.0, 0.0, 0.0, 1.0, 0.0, 0.0, 1.0, 0.0, 0.0, 1.0, 0.0, 0.0, 1.0, 0.0, 0.0, 1.0, 0.0, 0.0, 1.0, 0.0, 0.0, 1.0, 0.0, 0.0, 1.0, 0.0, 0.0, 1.0, 0.0, 0.0, 1.0, 0.0, 0.0, 1.0, 0.0, 0.0, 1.0, 0.0, 0.0, 1.0, 0.0, 0.0, 1.0, 0.0, 0.0, 1.0, 0.0, 0.0, 1.0, 0.0, 0.0, 1.0, 0.0, 0.0, 1.0, 0.0, 0.0, 1.0, 0.0, 0.0, 1.0, 0.0, 0.0, 1.0, 0.0, 0.0, 1.0, 0.0, 0.0, 1.0, 0.0, 0.0, 1.0, 0.0, 0.0, 1.0, 0.0, 0.0, 1.0, 0.0, 0.0, 1.0, 0.0, 0.0, 1.0, 0.0, 0.0, 1.0, 0.0, 0.0, 1.0, 0.0, 0.0, 1.0, 0.0, 0.0, 1.0, 0.0, 0.0, 1.0, 0.0, 0.0, 1.0, 0.0, 0.0, 1.0, 0.0, 0.0, 1.0, 0.0, 0.0, 1.0, 0.0, 0.0, 1.0, 0.0, 0.0, 1.0, 0.0, 0.0, 1.0, 0.0, 0.0, 1.0, 0.0, 0.0, 1.0, 0.0, 0.0, 1.0, 0.0, 0.0, 1.0, 0.0, 0.0, 1.0, 0.0, 0.0, 1.0, 0.0, 0.0, 1.0, 0.0, 0.0, 1.0, 0.0, 0.0, 1.0, 0.0, 0.0, 1.0, 0.0, 0.0, 1.0, 0.0, 0.0, 1.0, 0.0, 0.0, 1.0, 0.0, 0.0, 1.0, 0.0, 0.0, 1.0, 0.0, 0.0, 1.0, 0.0, 0.0, 1.0, 0.0, 0.0, 1.0, 0.0, 0.0, 1.0, 0.0, 0.0, 1.0, 0.0, 0.0, 1.0, 0.0, 0.0, 1.0, 0.0, 0.0, 1.0, 0.0, 0.0, 1.0, 0.0, 0.0, 1.0, 0.0, 0.0, 1.0, 0.0, 0.0, 1.0, 0.0, 0.0, 1.0, 0.0, 0.0, 1.0, 0.0, 0.0, 1.0, 0.0, 0.0, 1.0, 0.0, 0.0, 1.0, 0.0, 0.0, 1.0, 0.0, 0.0, 1.0, 0.0, 0.0, 1.0, 0.0, 0.0, 1.0, 0.0, 0.0, 1.0, 0.0, 0.0, 1.0, 0.0, 0.0, 1.0, 0.0, 0.0, 1.0, 0.0, 0.0, 1.0, 0.0, 0.0, 1.0, 0.0, 0.0, 1.0, 0.0, 0.0, 1.0, 0.0, 0.0, 1.0, 0.0, 0.0, 1.0, 0.0, 0.0, 1.0, 0.0, 0.0, 1.0, 0.0, 0.0, 1.0, 0.0, 0.0, 1.0, 0.0, 0.0, 1.0, 0.0, 0.0, 1.0, 0.0, 0.0, 1.0, 0.0, 0.0, 1.0, 0.0, 0.0, 1.0, 0.0, 0.0, 1.0, 0.0, 0.0, 1.0, 0.0, 0.0, 1.0, 0.0, 0.0, 1.0, 0.5105, 0.8599, 0.0, 0.5105, 0.8599, 0.0, 0.5105, 0.8599, 0.0, 0.5105, 0.8599, 0.0, 0.0, 0.0, 1.0, 0.0, 0.0, 1.0, 0.0, 0.0, 1.0, 0.0, 0.0, 1.0, 0.8141, 0.5808, 0.0, 0.8141, 0.5808, 0.0, 0.8141, 0.5808, 0.0, 0.8141, 0.5808, 0.0, 0.0, 0.0, 1.0, 0.0, 0.0, 1.0, 0.0, 0.0, 1.0, 0.0, 0.0, 1.0, 0.9572, 0.2887, -0.0217, 0.9572, 0.2887, -0.0217, 0.9572, 0.2887, -0.0217, 0.9572, 0.2887, -0.0217, 0.0, 0.0, 1.0, 0.0, 0.0, 1.0, 0.0, 0.0, 1.0, 0.0, 0.0, 1.0, 1.0, 2.125e-07, 0.0, 1.0, 2.125e-07, 0.0, 1.0, 2.125e-07, 0.0, 1.0, 2.125e-07, 0.0, 0.0, 0.0, 1.0, 0.0, 0.0, 1.0, 0.0, 0.0, 1.0, 0.0, 0.0, 1.0, 0.8405, -0.06461, 0.538, 0.8405, -0.06461, 0.538, 0.8405, -0.06461, 0.538, 0.8405, -0.06461, 0.538, 0.0, 0.0, 1.0, 0.0, 0.0, 1.0, 0.0, 0.0, 1.0, 0.0, 0.0, 1.0, 0.1826, -0.04033, 0.9824, 0.1826, -0.04033, 0.9824, 0.1826, -0.04033, 0.9824, 0.1826, -0.04033, 0.9824, 0.0, 0.0, 1.0, 0.0, 0.0, 1.0, 0.0, 0.0, 1.0, 0.0, 0.0, 1.0, 0.6811, -0.06203, 0.7296, 0.6811, -0.06203, 0.7296, 0.6811, -0.06203, 0.7296, 0.6811, -0.06203, 0.7296, 0.0, 0.0, 1.0, 0.0, 0.0, 1.0, 0.0, 0.0, 1.0, 0.0, 0.0, 1.0, 0.0, 0.0, 1.0, 0.0, 0.0, 1.0, 0.0, 0.0, 1.0, 0.0, 0.0, 1.0, 0.0, 0.0, 1.0, 0.0, 0.0, 1.0, 0.0, 0.0, 1.0, 0.0, 0.0, 1.0, 0.0, 0.0, 1.0, 0.0, 0.0, 1.0, 0.0, 0.0, 1.0, 0.0, 0.0, 1.0, 0.0, 0.0, 1.0, 0.0, 0.0, 1.0, 0.0, 0.0, 1.0, 0.0, 0.0, 1.0, 0.0, 0.0, 1.0, 0.0, 0.0, 1.0, 0.0, 0.0, 1.0, 0.0, 0.0, 1.0, 0.0, 0.0, 1.0, 0.0, 0.0, 1.0, 0.0, 0.0, 1.0, 0.0, 0.0, 1.0, 0.0, 0.0, 1.0, 0.0, 0.0, 1.0, 0.0, 0.0, 1.0, 0.0, 0.0, 1.0, 0.0, 0.0, 1.0, 0.0, 0.0, 1.0, 0.0, 0.0, 1.0, 0.0, 0.0, 1.0, 0.0, 0.0, 1.0, 0.0, 0.0, 1.0, 0.0, 0.0, 1.0, 0.0, 0.0, 1.0, 0.0, 0.0, 1.0, 0.0, 0.0, 1.0, 0.0, 0.0, 1.0, 0.0, 0.0, 1.0, 0.0, 0.0, 1.0, 0.0, 0.0, 1.0, 0.0, 0.0, 1.0, 0.0, 0.0, 1.0, 0.0, 0.0, 1.0, 0.0, 0.0, 1.0, 0.0, 0.0, 1.0, 0.0, 0.0, 1.0, -0.0006735, 0.9838, 0.1795, -0.0006735, 0.9838, 0.1795, -0.0006735, 0.9838, 0.1795, -0.0006735, 0.9838, 0.1795, 5.465e-07, 0.0, 1.0, 5.465e-07, 0.0, 1.0, 5.465e-07, 0.0, 1.0, 5.465e-07, 0.0, 1.0, 0.0, 0.0, 1.0, 0.0, 0.0, 1.0, 0.0, 0.0, 1.0, 0.0, 0.0, 1.0, -0.1083, 0.9741, 0.1987, -0.1083, 0.9741, 0.1987, -0.1083, 0.9741, 0.1987, -0.1083, 0.9741, 0.1987, 0.0, 0.0, 1.0, 0.0, 0.0, 1.0, 0.0, 0.0, 1.0, 0.0, 0.0, 1.0, 0.001344, -0.0001201, 1.0, 0.001344, -0.0001201, 1.0, 0.001344, -0.0001201, 1.0, 0.001344, -0.0001201, 1.0, -0.107, 0.9934, 0.0404, -0.107, 0.9934, 0.0404, -0.107, 0.9934, 0.0404, -0.107, 0.9934, 0.0404, -0.001245, 0.1261, 0.992, -0.001245, 0.1261, 0.992, -0.001245, 0.1261, 0.992, -0.001245, 0.1261, 0.992, -0.0008393, 0.9567, 0.2909, -0.0008393, 0.9567, 0.2909, -0.0008393, 0.9567, 0.2909, -0.0008393, 0.9567, 0.2909, 0.0, 0.5477, 0.8367, 0.0, 0.5477, 0.8367, 0.0, 0.5477, 0.8367, 0.0, 0.5477, 0.8367, 0.0, 0.0, 1.0, 0.0, 0.0, 1.0, 0.0, 0.0, 1.0, 0.0, 0.0, 1.0, -4.408e-06, 0.98, 0.1988, -4.408e-06, 0.98, 0.1988, -4.408e-06, 0.98, 0.1988, -4.408e-06, 0.98, 0.1988, 0.0, 0.0, 1.0, 0.0, 0.0, 1.0, 0.0, 0.0, 1.0, 0.0, 0.0, 1.0, 0.0, 0.0, 1.0, 0.0, 0.0, 1.0, 0.0, 0.0, 1.0, 0.0, 0.0, 1.0, 0.01484, 0.9999, 0.0, 0.01484, 0.9999, 0.0, 0.01484, 0.9999, 0.0, 0.01484, 0.9999, 0.0, 0.0, 0.0, 1.0, 0.0, 0.0, 1.0, 0.0, 0.0, 1.0, 0.0, 0.0, 1.0, 0.448, 0.894, 0.0, 0.448, 0.894, 0.0, 0.448, 0.894, 0.0, 0.448, 0.894, 0.0, 0.0, 0.0, 1.0, 0.0, 0.0, 1.0, 0.0, 0.0, 1.0, 0.0, 0.0, 1.0, 0.1588, 0.9873, 0.0, 0.1588, 0.9873, 0.0, 0.1588, 0.9873, 0.0, 0.1588, 0.9873, 0.0, 0.0, 0.0, 1.0, 0.0, 0.0, 1.0, 0.0, 0.0, 1.0, 0.0, 0.0, 1.0, 1.0, -8.893e-07, 0.0, 1.0, -8.893e-07, 0.0, 1.0, -8.893e-07, 0.0, 1.0, -8.893e-07, 0.0, 0.0, 0.0, 1.0, 0.0, 0.0, 1.0, 0.0, 0.0, 1.0, 0.0, 0.0, 1.0, 1.0, -8.835e-07, 0.0, 1.0, -8.835e-07, 0.0, 1.0, -8.835e-07, 0.0, 1.0, -8.835e-07, 0.0, 0.0, 0.0, 1.0, 0.0, 0.0, 1.0, 0.0, 0.0, 1.0, 0.0, 0.0, 1.0, 0.9808, -0.02054, 0.1937, 0.9808, -0.02054, 0.1937, 0.9808, -0.02054, 0.1937, 0.9808, -0.02054, 0.1937, 0.0, 0.0, 1.0, 0.0, 0.0, 1.0, 0.0, 0.0, 1.0, 0.0, 0.0, 1.0, -1.805e-06, 0.0, 1.0, -1.805e-06, 0.0, 1.0, -1.805e-06, 0.0, 1.0, -1.805e-06, 0.0, 1.0, 0.0, -0.5496, -0.8354, 0.0, -0.5496, -0.8354, 0.0, -0.5496, -0.8354, 0.0, -0.5496, -0.8354, -0.8142, -0.5805, 0.0, -0.8142, -0.5805, 0.0, -0.8142, -0.5805, 0.0, -0.8142, -0.5805, 0.0, 0.0, 0.0, -1.0, 0.0, 0.0, -1.0, 0.0, 0.0, -1.0, 0.0, 0.0, -1.0, -0.954, -0.2992, 0.01656, -0.954, -0.2992, 0.01656, -0.954, -0.2992, 0.01656, -0.954, -0.2992, 0.01656, -4.83e-07, 0.0, -1.0, -4.83e-07, 0.0, -1.0, -4.83e-07, 0.0, -1.0, -4.83e-07, 0.0, -1.0, 0.0, 0.0, -1.0, 0.0, 0.0, -1.0, 0.0, 0.0, -1.0, 0.0, 0.0, -1.0, -0.9811, 0.02202, -0.192, -0.9811, 0.02202, -0.192, -0.9811, 0.02202, -0.192, -0.9811, 0.02202, -0.192, 6.442e-07, 0.0, -1.0, 6.442e-07, 0.0, -1.0, 6.442e-07, 0.0, -1.0, 6.442e-07, 0.0, -1.0, -0.2055, 0.03232, -0.9781, -0.2055, 0.03232, -0.9781, -0.2055, 0.03232, -0.9781, -0.2055, 0.03232, -0.9781, -0.003626, -0.002822, -1.0, -0.003626, -0.002822, -1.0, -0.003626, -0.002822, -1.0, -0.003626, -0.002822, -1.0, -0.659, 0.0434, -0.7509, -0.659, 0.0434, -0.7509, -0.659, 0.0434, -0.7509, -0.659, 0.0434, -0.7509, -0.011, -0.003434, -0.9999, -0.011, -0.003434, -0.9999, -0.011, -0.003434, -0.9999, -0.011, -0.003434, -0.9999, 0.0, 0.0, 1.0, 0.0, 0.0, 1.0, 0.0, 0.0, 1.0, 0.0, 0.0, 1.0, 0.0, 0.0, 1.0, 0.0, 0.0, 1.0, 0.0, 0.0, 1.0, 0.0, 0.0, 1.0, 0.0, 0.0, 1.0, 0.0, 0.0, 1.0, 0.0, 0.0, 1.0, 0.0, 0.0, 1.0, 0.0, 0.0, 1.0, 0.0, 0.0, 1.0, 0.0, 0.0, 1.0, 0.0, 0.0, 1.0, 0.0, 0.0, 1.0, 0.0, 0.0, 1.0, 0.0, 0.0, 1.0, 0.0, 0.0, 1.0, 0.0, 0.0, 1.0, 0.0, 0.0, 1.0, 0.0, 0.0, 1.0, 0.0, 0.0, 1.0, 0.0, 0.0, 1.0, 0.0, 0.0, 1.0, 0.0, 0.0, 1.0, 0.0, 0.0, 1.0, 0.0, 0.0, 1.0, 0.0, 0.0, 1.0, 0.0, 0.0, 1.0, 0.0, 0.0, 1.0, 0.0, 0.0, 1.0, 0.0, 0.0, 1.0, 0.0, 0.0, 1.0, 0.0, 0.0, 1.0, 0.0, 0.0, 1.0, 0.0, 0.0, 1.0, 0.0, 0.0, 1.0, 0.0, 0.0, 1.0, 0.0, 0.0, 1.0, 0.0, 0.0, 1.0, 0.0, 0.0, 1.0, 0.0, 0.0, 1.0, 0.0, 0.0, 1.0, 0.0, 0.0, 1.0, 0.0, 0.0, 1.0, 0.0, 0.0, 1.0, 0.0, 0.0, 1.0, 0.0, 0.0, 1.0, 0.0, 0.0, 1.0, 0.0, 0.0, 1.0, -0.3496, -0.9369, 0.0, -0.3496, -0.9369, 0.0, -0.3496, -0.9369, 0.0, -0.3496, -0.9369, 0.0, 0.009589, 0.9833, 0.1816, 0.009589, 0.9833, 0.1816, 0.009589, 0.9833, 0.1816, 0.009589, 0.9833, 0.1816, -1.0, 5.62e-07, 0.0, -1.0, 5.62e-07, 0.0, -1.0, 5.62e-07, 0.0, -1.0, 5.62e-07, 0.0, -0.07553, 0.9652, 0.2505, -0.07553, 0.9652, 0.2505, -0.07553, 0.9652, 0.2505, -0.07553, 0.9652, 0.2505, -0.136, 0.9734, 0.1843, -0.136, 0.9734, 0.1843, -0.136, 0.9734, 0.1843, -0.136, 0.9734, 0.1843, 0.003818, 0.002786, 1.0, 0.003818, 0.002786, 1.0, 0.003818, 0.002786, 1.0, 0.003818, 0.002786, 1.0, -1.235e-06, 0.0, 1.0, -1.235e-06, 0.0, 1.0, -1.235e-06, 0.0, 1.0, -1.235e-06, 0.0, 1.0, 1.952e-06, 0.0, 1.0, 1.952e-06, 0.0, 1.0, 1.952e-06, 0.0, 1.0, 1.952e-06, 0.0, 1.0, 0.0, 0.0, 1.0, 0.0, 0.0, 1.0, 0.0, 0.0, 1.0, 0.0, 0.0, 1.0, -0.07335, -0.9973, 0.0, -0.07335, -0.9973, 0.0, -0.07335, -0.9973, 0.0, -0.07335, -0.9973, 0.0, 0.0, 0.5477, 0.8367, 0.0, 0.5477, 0.8367, 0.0, 0.5477, 0.8367, 0.0, 0.5477, 0.8367, -0.09873, 0.9909, 0.09162, -0.09873, 0.9909, 0.09162, -0.09873, 0.9909, 0.09162, -0.09873, 0.9909, 0.09162, -0.0008429, -0.9773, -0.2119, -0.0008429, -0.9773, -0.2119, -0.0008429, -0.9773, -0.2119, -0.0008429, -0.9773, -0.2119, -0.3076, -0.9515, 0.0, -0.3076, -0.9515, 0.0, -0.3076, -0.9515, 0.0, -0.3076, -0.9515, 0.0, -0.00989, -0.9834, -0.1809, -0.00989, -0.9834, -0.1809, -0.00989, -0.9834, -0.1809, -0.00989, -0.9834, -0.1809, -0.3535, -0.9354, 0.0, -0.3535, -0.9354, 0.0, -0.3535, -0.9354, 0.0, -0.3535, -0.9354, 0.0, 0.139, -0.9731, -0.1839, 0.139, -0.9731, -0.1839, 0.139, -0.9731, -0.1839, 0.139, -0.9731, -0.1839, 0.001889, 0.9801, 0.1987, 0.001889, 0.9801, 0.1987, 0.001889, 0.9801, 0.1987, 0.001889, 0.9801, 0.1987, 0.09905, -0.9909, -0.09108, 0.09905, -0.9909, -0.09108, 0.09905, -0.9909, -0.09108, 0.09905, -0.9909, -0.09108, 0.01111, 0.003137, 0.9999, 0.01111, 0.003137, 0.9999, 0.01111, 0.003137, 0.9999, 0.01111, 0.003137, 0.9999, 0.07674, -0.9647, -0.2518, 0.07674, -0.9647, -0.2518, 0.07674, -0.9647, -0.2518, 0.07674, -0.9647, -0.2518, -1.0, 0.0003189, -0.0003483, -1.0, 0.0003189, -0.0003483, -1.0, 0.0003189, -0.0003483, -1.0, 0.0003189, -0.0003483, -1.0, -8.249e-05, 0.0003732, -1.0, -8.249e-05, 0.0003732, -1.0, -8.249e-05, 0.0003732, -1.0, -8.249e-05, 0.0003732, 0.02318, -0.1277, -0.9915, 0.02318, -0.1277, -0.9915, 0.02318, -0.1277, -0.9915, 0.02318, -0.1277, -0.9915, -0.8686, 0.04905, -0.493, -0.8686, 0.04905, -0.493, -0.8686, 0.04905, -0.493, -0.8686, 0.04905, -0.493, -0.9587, 0.03635, 0.282, -0.9587, 0.03635, 0.282, -0.9587, 0.03635, 0.282, -0.9587, 0.03635, 0.282, -0.4493, 0.1131, 0.8862, -0.4493, 0.1131, 0.8862, -0.4493, 0.1131, 0.8862, -0.4493, 0.1131, 0.8862, -0.9011, -0.2846, 0.3273, -0.9011, -0.2846, 0.3273, -0.9011, -0.2846, 0.3273, -0.9011, -0.2846, 0.3273, -0.3709, -0.1177, 0.9212, -0.3709, -0.1177, 0.9212, -0.3709, -0.1177, 0.9212, -0.3709, -0.1177, 0.9212, -0.7573, -0.5398, 0.3677, -0.7573, -0.5398, 0.3677, -0.7573, -0.5398, 0.3677, -0.7573, -0.5398, 0.3677, -0.2753, -0.196, 0.9412, -0.2753, -0.196, 0.9412, -0.2753, -0.196, 0.9412, -0.2753, -0.196, 0.9412, -0.3113, -0.8343, 0.455, -0.3113, -0.8343, 0.455, -0.3113, -0.8343, 0.455, -0.3113, -0.8343, 0.455, -0.09455, -0.2533, 0.9627, -0.09455, -0.2533, 0.9627, -0.09455, -0.2533, 0.9627, -0.09455, -0.2533, 0.9627, -0.06473, -0.88, 0.4705, -0.06473, -0.88, 0.4705, -0.06473, -0.88, 0.4705, -0.06473, -0.88, 0.4705, -0.01907, -0.2592, 0.9656, -0.01907, -0.2592, 0.9656, -0.01907, -0.2592, 0.9656, -0.01907, -0.2592, 0.9656, -0.3148, -0.8331, 0.4548, -0.3148, -0.8331, 0.4548, -0.3148, -0.8331, 0.4548, -0.3148, -0.8331, 0.4548, -0.09564, -0.2531, 0.9627, -0.09564, -0.2531, 0.9627, -0.09564, -0.2531, 0.9627, -0.09564, -0.2531, 0.9627, -0.2733, -0.8454, 0.459, -0.2733, -0.8454, 0.459, -0.2733, -0.8454, 0.459, -0.2733, -0.8454, 0.459, -0.08235, -0.2547, 0.9635, -0.08235, -0.2547, 0.9635, -0.08235, -0.2547, 0.9635, -0.08235, -0.2547, 0.9635, -0.9669, 0.1398, 0.2136, -0.9669, 0.1398, 0.2136, -0.9669, 0.1398, 0.2136, -0.9669, 0.1398, 0.2136, -0.4775, 0.4812, 0.7351, -0.4775, 0.4812, 0.7351, -0.4775, 0.4812, 0.7351, -0.4775, 0.4812, 0.7351, -0.9775, 0.2066, 0.04226, -0.9775, 0.2066, 0.04226, -0.9775, 0.2066, 0.04226, -0.9775, 0.2066, 0.04226, -0.5529, 0.8166, 0.1657, -0.5529, 0.8166, 0.1657, -0.5529, 0.8166, 0.1657, -0.5529, 0.8166, 0.1657, -0.9614, 0.2317, -0.1486, -0.9614, 0.2317, -0.1486, -0.9614, 0.2317, -0.1486, -0.9614, 0.2317, -0.1486, -0.5376, 0.8419, 0.04716, -0.5376, 0.8419, 0.04716, -0.5376, 0.8419, 0.04716, -0.5376, 0.8419, 0.04716, -0.6702, 0.2791, -0.6877, -0.6702, 0.2791, -0.6877, -0.6702, 0.2791, -0.6877, -0.6702, 0.2791, -0.6877, -0.4464, 0.8684, -0.2159, -0.4464, 0.8684, -0.2159, -0.4464, 0.8684, -0.2159, -0.4464, 0.8684, -0.2159, -0.2245, 0.2895, -0.9305, -0.2245, 0.2895, -0.9305, -0.2245, 0.2895, -0.9305, -0.2245, 0.2895, -0.9305, -0.1867, 0.9022, -0.3888, -0.1867, 0.9022, -0.3888, -0.1867, 0.9022, -0.3888, -0.1867, 0.9022, -0.3888, -0.864, 0.2678, -0.4265, -0.864, 0.2678, -0.4265, -0.864, 0.2678, -0.4265, -0.864, 0.2678, -0.4265, -0.5218, 0.8518, -0.04606, -0.5218, 0.8518, -0.04606, -0.5218, 0.8518, -0.04606, -0.5218, 0.8518, -0.04606, -0.02124, 0.1262, 0.9918, -0.02124, 0.1262, 0.9918, -0.02124, 0.1262, 0.9918, -0.02124, 0.1262, 0.9918])] * 3)])
me_plane_004 = bpy.data.meshes.new('Plane.004')
me_plane_004.from_pydata([(0.0, -1.412, 0.0), (1.037, -1.412, 0.0), (0.0, 1.29, 0.0), (0.8509, 1.274, 0.0), (1.264, -1.412, 0.04373), (1.113, 1.234, 0.04373), (1.42, -1.412, 0.153), (1.307, 1.296, 0.153), (1.589, -1.412, 0.6668), (1.522, 1.354, 0.6668), (1.62, -1.412, 1.362), (1.62, 1.363, 1.005), (0.0, 2.017, 0.1492), (0.625, 1.991, 0.1492), (0.87, 1.961, 0.193), (1.091, 2.082, 0.3023), (1.281, 2.14, 0.816), (1.364, 2.185, 1.005), (0.4403, 2.795, 0.7086), (0.5965, 2.795, 0.8179), (0.7656, 2.795, 0.9205), (0.796, 2.981, 1.005), (0.5826, 3.062, 1.005), (0.3144, 3.156, 1.005), (0.322, 2.758, 0.7042), (0.0, 3.179, 1.005), (0.0, 2.866, 0.6212), (0.4441, 3.114, 1.005), (0.0, -2.268, 0.0), (1.037, -2.268, 0.0), (1.264, -2.268, 0.04373), (1.42, -2.268, 0.153), (1.589, -2.268, 0.6668), (1.62, -2.136, 1.838), (0.0, -3.584, 0.0), (1.037, -3.584, 0.0), (1.264, -3.584, 0.04373), (1.42, -3.584, 0.153), (1.589, -3.584, 0.6668), (1.62, -3.584, 1.838), (1.62, -2.268, 2.448), (1.62, -3.584, 2.448), (1.554, -2.327, 2.773), (1.554, -3.584, 2.773), (1.263, -2.48, 3.274), (1.263, -3.584, 3.274), (0.789, -2.623, 3.685), (0.789, -3.584, 3.685), (0.0, -2.716, 3.849), (0.0, -3.584, 3.849), (0.0, 1.186, -0.0879), (0.0, -1.377, -0.0879), (1.14, -1.377, -0.0879), (0.9544, 1.309, -0.0879), (1.368, -1.377, -0.04418), (1.217, 1.269, -0.04418), (1.524, -1.377, 0.06514), (1.411, 1.331, 0.06514), (1.693, -1.377, 0.5789), (1.625, 1.389, 0.5789), (1.723, -1.412, 1.362), (1.723, 1.363, 1.005), (0.7286, 2.026, 0.06133), (0.0, 2.052, 0.06133), (0.9736, 1.996, 0.1051), (1.195, 2.117, 0.2144), (1.384, 2.175, 0.7281), (1.467, 2.22, 1.005), (0.7, 2.83, 0.73), (0.5439, 2.83, 0.6207), (0.8692, 2.83, 0.8326), (0.8995, 3.016, 1.005), (0.6861, 3.142, 1.005), (0.4256, 3.233, 1.005), (0.4256, 2.792, 0.6163), (0.0, 3.239, 1.005), (0.0, 2.901, 0.5333), (0.5439, 3.214, 1.005), (0.0, -2.233, -0.0879), (1.14, -2.233, -0.0879), (1.368, -2.233, -0.04418), (1.524, -2.233, 0.06514), (1.693, -2.233, 0.5789), (1.723, -2.136, 1.838), (0.0, -3.549, -0.0879), (1.14, -3.549, -0.0879), (1.368, -3.549, -0.04418), (1.524, -3.549, 0.06514), (1.693, -3.549, 0.5789), (1.723, -3.549, 1.75), (1.723, -3.549, 2.36), (1.723, -2.268, 2.448), (1.658, -3.549, 2.685), (1.658, -2.327, 2.773), (1.325, -3.549, 3.321), (1.325, -2.48, 3.274), (0.8225, -3.581, 3.737), (0.8225, -2.623, 3.737), (0.0, -3.549, 3.889), (0.0, -2.716, 3.889)], [], [(0, 1, 3, 2), (3, 1, 4, 5), (5, 4, 6, 7), (7, 6, 8, 9), (9, 8, 10, 11), (3, 5, 14, 13), (9, 11, 17, 16), (2, 3, 13, 12), (5, 7, 15, 14), (7, 9, 16, 15), (12, 13, 24, 26), (15, 16, 20, 19), (13, 14, 18, 24), (16, 17, 21, 20), (14, 15, 19, 18), (18, 19, 22, 27), (19, 20, 21, 22), (18, 27, 23, 24), (26, 24, 23, 25), (6, 4, 30, 31), (1, 0, 28, 29), (8, 6, 31, 32), (4, 1, 29, 30), (10, 8, 32, 33), (32, 31, 37, 38), (30, 29, 35, 36), (33, 32, 38, 39), (31, 30, 36, 37), (29, 28, 34, 35), (33, 39, 41, 40), (40, 41, 43, 42), (42, 43, 45, 44), (44, 45, 47, 46), (46, 47, 49, 48), (51, 50, 53, 52), (53, 55, 54, 52), (55, 57, 56, 54), (57, 59, 58, 56), (59, 61, 60, 58), (53, 62, 64, 55), (59, 66, 67, 61), (50, 63, 62, 53), (55, 64, 65, 57), (57, 65, 66, 59), (63, 76, 74, 62), (65, 68, 70, 66), (62, 74, 69, 64), (66, 70, 71, 67), (64, 69, 68, 65), (69, 77, 72, 68), (68, 72, 71, 70), (69, 74, 73, 77), (76, 75, 73, 74), (56, 81, 80, 54), (52, 79, 78, 51), (58, 82, 81, 56), (54, 80, 79, 52), (60, 83, 82, 58), (82, 88, 87, 81), (80, 86, 85, 79), (83, 89, 88, 82), (81, 87, 86, 80), (79, 85, 84, 78), (83, 91, 90, 89), (91, 93, 92, 90), (93, 95, 94, 92), (95, 97, 96, 94), (97, 99, 98, 96), (36, 86, 87, 37), (42, 93, 91, 40), (17, 67, 71, 21), (37, 87, 88, 38), (21, 71, 72, 22), (38, 88, 89, 39), (45, 94, 96, 47), (46, 97, 95, 44), (23, 73, 75, 25), (11, 61, 67, 17), (47, 96, 98, 49), (48, 99, 97, 46), (10, 60, 61, 11), (43, 92, 94, 45), (44, 95, 93, 42), (39, 89, 90, 41), (33, 83, 60, 10), (22, 72, 77, 27), (40, 91, 83, 33), (34, 84, 85, 35), (35, 85, 86, 36), (27, 77, 73, 23), (41, 90, 92, 43)])
_uv = me_plane_004.uv_layers.new(name='UVMap')
_uv.uv.foreach_set('vector', [0.0, 0.0, 1.0, 0.0, 1.0, 1.0, 0.0, 1.0, 1.0, 1.0, 1.0, 0.0, 1.0, 0.0, 1.0, 1.0, 1.0, 1.0, 1.0, 0.0, 1.0, 0.0, 1.0, 1.0, 1.0, 1.0, 1.0, 0.0, 1.0, 0.0, 1.0, 1.0, 1.0, 1.0, 1.0, 0.0, 1.0, 0.0, 1.0, 1.0, 1.0, 1.0, 1.0, 1.0, 1.0, 1.0, 1.0, 1.0, 1.0, 1.0, 1.0, 1.0, 1.0, 1.0, 1.0, 1.0, 0.0, 1.0, 1.0, 1.0, 1.0, 1.0, 0.0, 1.0, 1.0, 1.0, 1.0, 1.0, 1.0, 1.0, 1.0, 1.0, 1.0, 1.0, 1.0, 1.0, 1.0, 1.0, 1.0, 1.0, 0.0, 1.0, 1.0, 1.0, 1.0, 1.0, 0.0, 1.0, 1.0, 1.0, 1.0, 1.0, 1.0, 1.0, 1.0, 1.0, 1.0, 1.0, 1.0, 1.0, 1.0, 1.0, 1.0, 1.0, 1.0, 1.0, 1.0, 1.0, 1.0, 1.0, 1.0, 1.0, 1.0, 1.0, 1.0, 1.0, 1.0, 1.0, 1.0, 1.0, 1.0, 1.0, 1.0, 1.0, 0.0, 0.0, 0.0, 0.0, 1.0, 1.0, 1.0, 1.0, 1.0, 1.0, 0.0, 0.0, 1.0, 1.0, 0.0, 0.0, 0.0, 0.0, 1.0, 1.0, 0.0, 1.0, 1.0, 1.0, 0.0, 0.0, 0.0, 0.0, 1.0, 0.0, 1.0, 0.0, 1.0, 0.0, 1.0, 0.0, 1.0, 0.0, 0.0, 0.0, 0.0, 0.0, 1.0, 0.0, 1.0, 0.0, 1.0, 0.0, 1.0, 0.0, 1.0, 0.0, 1.0, 0.0, 1.0, 0.0, 1.0, 0.0, 1.0, 0.0, 1.0, 0.0, 1.0, 0.0, 1.0, 0.0, 1.0, 0.0, 1.0, 0.0, 1.0, 0.0, 1.0, 0.0, 1.0, 0.0, 1.0, 0.0, 1.0, 0.0, 1.0, 0.0, 1.0, 0.0, 1.0, 0.0, 1.0, 0.0, 1.0, 0.0, 1.0, 0.0, 1.0, 0.0, 1.0, 0.0, 1.0, 0.0, 1.0, 0.0, 1.0, 0.0, 0.0, 0.0, 0.0, 0.0, 1.0, 0.0, 1.0, 0.0, 1.0, 0.0, 1.0, 0.0, 1.0, 0.0, 1.0, 0.0, 1.0, 0.0, 1.0, 0.0, 1.0, 0.0, 1.0, 0.0, 1.0, 0.0, 1.0, 0.0, 1.0, 0.0, 1.0, 0.0, 1.0, 0.0, 1.0, 0.0, 1.0, 0.0, 1.0, 0.0, 1.0, 0.0, 1.0, 0.0, 1.0, 0.0, 0.0, 0.0, 0.0, 1.0, 1.0, 1.0, 1.0, 0.0, 1.0, 1.0, 1.0, 1.0, 1.0, 0.0, 1.0, 0.0, 1.0, 1.0, 1.0, 1.0, 1.0, 0.0, 1.0, 0.0, 1.0, 1.0, 1.0, 1.0, 1.0, 0.0, 1.0, 0.0, 1.0, 1.0, 1.0, 1.0, 1.0, 0.0, 1.0, 0.0, 1.0, 1.0, 1.0, 1.0, 1.0, 1.0, 1.0, 1.0, 1.0, 1.0, 1.0, 1.0, 1.0, 1.0, 1.0, 1.0, 0.0, 1.0, 0.0, 1.0, 1.0, 1.0, 1.0, 1.0, 1.0, 1.0, 1.0, 1.0, 1.0, 1.0, 1.0, 1.0, 1.0, 1.0, 1.0, 1.0, 1.0, 1.0, 1.0, 1.0, 0.0, 1.0, 0.0, 1.0, 1.0, 1.0, 1.0, 1.0, 1.0, 1.0, 1.0, 1.0, 1.0, 1.0, 1.0, 1.0, 1.0, 1.0, 1.0, 1.0, 1.0, 1.0, 1.0, 1.0, 1.0, 1.0, 1.0, 1.0, 1.0, 1.0, 1.0, 1.0, 1.0, 1.0, 1.0, 1.0, 1.0, 1.0, 1.0, 1.0, 1.0, 1.0, 0.0, 0.0, 0.0, 0.0, 1.0, 1.0, 1.0, 1.0, 0.0, 0.0, 1.0, 1.0, 1.0, 1.0, 1.0, 1.0, 1.0, 1.0, 0.0, 0.0, 0.0, 0.0, 0.0, 1.0, 0.0, 0.0, 0.0, 0.0, 1.0, 1.0, 1.0, 0.0, 1.0, 0.0, 1.0, 0.0, 1.0, 0.0, 1.0, 0.0, 1.0, 0.0, 0.0, 0.0, 0.0, 0.0, 1.0, 0.0, 1.0, 0.0, 1.0, 0.0, 1.0, 0.0, 1.0, 0.0, 1.0, 0.0, 1.0, 0.0, 1.0, 0.0, 1.0, 0.0, 1.0, 0.0, 1.0, 0.0, 1.0, 0.0, 1.0, 0.0, 1.0, 0.0, 1.0, 0.0, 1.0, 0.0, 1.0, 0.0, 1.0, 0.0, 1.0, 0.0, 1.0, 0.0, 1.0, 0.0, 1.0, 0.0, 1.0, 0.0, 1.0, 0.0, 1.0, 0.0, 1.0, 0.0, 1.0, 0.0, 1.0, 0.0, 1.0, 0.0, 1.0, 0.0, 0.0, 0.0, 0.0, 0.0, 1.0, 0.0, 1.0, 0.0, 1.0, 0.0, 1.0, 0.0, 1.0, 0.0, 1.0, 0.0, 1.0, 0.0, 1.0, 0.0, 1.0, 0.0, 1.0, 0.0, 1.0, 0.0, 1.0, 0.0, 1.0, 0.0, 1.0, 0.0, 1.0, 0.0, 1.0, 0.0, 1.0, 0.0, 1.0, 0.0, 1.0, 0.0, 1.0, 0.0, 1.0, 0.0, 1.0, 0.0, 1.0, 0.0, 1.0, 0.0, 1.0, 0.0, 1.0, 0.0, 1.0, 0.0, 1.0, 0.0, 1.0, 1.0, 1.0, 1.0, 1.0, 1.0, 1.0, 1.0, 1.0, 0.0, 1.0, 0.0, 1.0, 0.0, 1.0, 0.0, 1.0, 1.0, 1.0, 1.0, 0.0, 0.0, 0.0, 0.0, 1.0, 0.0, 1.0, 0.0, 1.0, 0.0, 1.0, 0.0, 1.0, 0.0, 1.0, 0.0, 1.0, 0.0, 1.0, 0.0, 1.0, 0.0, 1.0, 0.0, 1.0, 0.0, 1.0, 0.0, 0.0, 0.0, 0.0, 0.0, 0.0, 0.0, 0.0, 0.0, 1.0, 1.0, 1.0, 1.0, 1.0, 1.0, 1.0, 1.0, 1.0, 0.0, 1.0, 0.0, 1.0, 0.0, 1.0, 0.0, 1.0, 0.0, 1.0, 0.0, 1.0, 0.0, 1.0, 0.0, 1.0, 0.0, 1.0, 0.0, 1.0, 1.0, 1.0, 1.0, 1.0, 0.0, 1.0, 0.0, 1.0, 0.0, 1.0, 0.0, 1.0, 0.0, 1.0, 0.0, 1.0, 0.0, 1.0, 0.0, 1.0, 0.0, 1.0, 0.0, 1.0, 0.0, 1.0, 0.0, 1.0, 0.0, 1.0, 0.0, 1.0, 0.0, 1.0, 0.0, 0.0, 0.0, 0.0, 0.0, 0.0, 0.0, 0.0, 0.0, 1.0, 0.0, 1.0, 0.0, 1.0, 0.0, 1.0, 0.0, 0.0, 0.0, 0.0, 0.0, 1.0, 0.0, 1.0, 0.0, 1.0, 0.0, 1.0, 0.0, 1.0, 0.0, 1.0, 0.0, 0.0, 0.0, 0.0, 0.0, 0.0, 0.0, 0.0, 0.0, 1.0, 0.0, 1.0, 0.0, 1.0, 0.0, 1.0, 0.0])
me_plane_004.use_remesh_fix_poles = True
me_plane_004.use_remesh_preserve_attributes = False
me_plane_004.update()
me_plane_004.normals_split_custom_set([tuple(v) for v in zip(*[iter([0.0, 0.0, 1.0, 0.0, 0.0, 1.0, 0.0, 0.0, 1.0, 0.0, 0.0, 1.0, -0.1766, -0.01114, 0.9842, -0.1766, -0.01114, 0.9842, -0.1766, -0.01114, 0.9842, -0.1766, -0.01114, 0.9842, -0.5264, -0.02591, 0.8499, -0.5264, -0.02591, 0.8499, -0.5264, -0.02591, 0.8499, -0.5264, -0.02591, 0.8499, -0.9359, -0.03089, 0.351, -0.9359, -0.03089, 0.351, -0.9359, -0.03089, 0.351, -0.9359, -0.03089, 0.351, -0.9923, -0.004192, 0.1234, -0.9923, -0.004192, 0.1234, -0.9923, -0.004192, 0.1234, -0.9923, -0.004192, 0.1234, -0.1986, -0.2597, 0.945, -0.1986, -0.2597, 0.945, -0.1986, -0.2597, 0.945, -0.1986, -0.2597, 0.945, -0.8903, -0.3065, 0.3369, -0.8903, -0.3065, 0.3369, -0.8903, -0.3065, 0.3369, -0.8903, -0.3065, 0.3369, -0.005696, -0.2032, 0.9791, -0.005696, -0.2032, 0.9791, -0.005696, -0.2032, 0.9791, -0.005696, -0.2032, 0.9791, -0.3469, -0.2816, 0.8946, -0.3469, -0.2816, 0.8946, -0.3469, -0.2816, 0.8946, -0.3469, -0.2816, 0.8946, -0.8676, -0.3238, 0.3773, -0.8676, -0.3238, 0.3773, -0.8676, -0.3238, 0.3773, -0.8676, -0.3238, 0.3773, -0.1496, -0.5503, 0.8214, -0.1496, -0.5503, 0.8214, -0.1496, -0.5503, 0.8214, -0.1496, -0.5503, 0.8214, -0.6254, -0.6543, 0.4252, -0.6254, -0.6543, 0.4252, -0.6254, -0.6543, 0.4252, -0.6254, -0.6543, 0.4252, -0.09418, -0.583, 0.807, -0.09418, -0.583, 0.807, -0.09418, -0.583, 0.807, -0.09418, -0.583, 0.807, -0.5863, -0.4843, 0.6494, -0.5863, -0.4843, 0.6494, -0.5863, -0.4843, 0.6494, -0.5863, -0.4843, 0.6494, -0.2281, -0.6307, 0.7417, -0.2281, -0.6307, 0.7417, -0.2281, -0.6307, 0.7417, -0.2281, -0.6307, 0.7417, -0.3703, -0.5957, 0.7127, -0.3703, -0.5957, 0.7127, -0.3703, -0.5957, 0.7127, -0.3703, -0.5957, 0.7127, -0.3208, -0.48, 0.8165, -0.3208, -0.48, 0.8165, -0.3208, -0.48, 0.8165, -0.3208, -0.48, 0.8165, -0.02411, -0.6401, 0.7679, -0.02411, -0.6401, 0.7679, -0.02411, -0.6401, 0.7679, -0.02411, -0.6401, 0.7679, -0.2307, -0.6761, 0.6998, -0.2307, -0.6761, 0.6998, -0.2307, -0.6761, 0.6998, -0.2307, -0.6761, 0.6998, -0.5735, 0.0, 0.8192, -0.5735, 0.0, 0.8192, -0.5735, 0.0, 0.8192, -0.5735, 0.0, 0.8192, 0.0, 0.0, 1.0, 0.0, 0.0, 1.0, 0.0, 0.0, 1.0, 0.0, 0.0, 1.0, -0.9498, 0.0, 0.3127, -0.9498, 0.0, 0.3127, -0.9498, 0.0, 0.3127, -0.9498, 0.0, 0.3127, -0.1888, 0.0, 0.982, -0.1888, 0.0, 0.982, -0.1888, 0.0, 0.982, -0.1888, 0.0, 0.982, -0.9994, 0.009595, 0.03183, -0.9994, 0.009595, 0.03183, -0.9994, 0.009595, 0.03183, -0.9994, 0.009595, 0.03183, -0.9498, 0.0, 0.3127, -0.9498, 0.0, 0.3127, -0.9498, 0.0, 0.3127, -0.9498, 0.0, 0.3127, -0.1888, 0.0, 0.982, -0.1888, 0.0, 0.982, -0.1888, 0.0, 0.982, -0.1888, 0.0, 0.982, -0.9997, 0.0, 0.02591, -0.9997, 0.0, 0.02591, -0.9997, 0.0, 0.02591, -0.9997, 0.0, 0.02591, -0.5735, 0.0, 0.8192, -0.5735, 0.0, 0.8192, -0.5735, 0.0, 0.8192, -0.5735, 0.0, 0.8192, 0.0, 0.0, 1.0, 0.0, 0.0, 1.0, 0.0, 0.0, 1.0, 0.0, 0.0, 1.0, -1.0, 0.0, 0.0, -1.0, 0.0, 0.0, -1.0, 0.0, 0.0, -1.0, 0.0, 0.0, -0.9802, 0.0, -0.1978, -0.9802, 0.0, -0.1978, -0.9802, 0.0, -0.1978, -0.9802, 0.0, -0.1978, -0.8646, 0.0, -0.5024, -0.8646, 0.0, -0.5024, -0.8646, 0.0, -0.5024, -0.8646, 0.0, -0.5024, -0.655, 0.0, -0.7556, -0.655, 0.0, -0.7556, -0.655, 0.0, -0.7556, -0.655, 0.0, -0.7556, -0.2035, 0.0, -0.9791, -0.2035, 0.0, -0.9791, -0.2035, 0.0, -0.9791, -0.2035, 0.0, -0.9791, 5.41e-09, 0.0, -1.0, 5.41e-09, 0.0, -1.0, 5.41e-09, 0.0, -1.0, 5.41e-09, 0.0, -1.0, 0.1766, 0.01114, -0.9842, 0.1766, 0.01114, -0.9842, 0.1766, 0.01114, -0.9842, 0.1766, 0.01114, -0.9842, 0.5264, 0.02591, -0.8499, 0.5264, 0.02591, -0.8499, 0.5264, 0.02591, -0.8499, 0.5264, 0.02591, -0.8499, 0.9359, 0.03089, -0.351, 0.9359, 0.03089, -0.351, 0.9359, 0.03089, -0.351, 0.9359, 0.03089, -0.351, 0.9944, 0.005377, -0.1054, 0.9944, 0.005377, -0.1054, 0.9944, 0.005377, -0.1054, 0.9944, 0.005377, -0.1054, 0.1986, 0.2597, -0.945, 0.1986, 0.2597, -0.945, 0.1986, 0.2597, -0.945, 0.1986, 0.2597, -0.945, 0.9215, 0.3011, -0.2454, 0.9215, 0.3011, -0.2454, 0.9215, 0.3011, -0.2454, 0.9215, 0.3011, -0.2454, -0.01067, 0.1837, -0.9829, -0.01067, 0.1837, -0.9829, -0.01067, 0.1837, -0.9829, -0.01067, 0.1837, -0.9829, 0.3469, 0.2816, -0.8946, 0.3469, 0.2816, -0.8946, 0.3469, 0.2816, -0.8946, 0.3469, 0.2816, -0.8946, 0.8676, 0.3238, -0.3773, 0.8676, 0.3238, -0.3773, 0.8676, 0.3238, -0.3773, 0.8676, 0.3238, -0.3773, 0.123, 0.5488, -0.8269, 0.123, 0.5488, -0.8269, 0.123, 0.5488, -0.8269, 0.123, 0.5488, -0.8269, 0.6254, 0.6543, -0.4252, 0.6254, 0.6543, -0.4252, 0.6254, 0.6543, -0.4252, 0.6254, 0.6543, -0.4252, 0.09418, 0.583, -0.807, 0.09418, 0.583, -0.807, 0.09418, 0.583, -0.807, 0.09418, 0.583, -0.807, 0.6962, 0.5525, -0.4582, 0.6962, 0.5525, -0.4582, 0.6962, 0.5525, -0.4582, 0.6962, 0.5525, -0.4582, 0.2281, 0.6307, -0.7417, 0.2281, 0.6307, -0.7417, 0.2281, 0.6307, -0.7417, 0.2281, 0.6307, -0.7417, 0.3948, 0.6365, -0.6625, 0.3948, 0.6365, -0.6625, 0.3948, 0.6365, -0.6625, 0.3948, 0.6365, -0.6625, 0.3874, 0.6098, -0.6915, 0.3874, 0.6098, -0.6915, 0.3874, 0.6098, -0.6915, 0.3874, 0.6098, -0.6915, -0.04056, 0.6841, -0.7283, -0.04056, 0.6841, -0.7283, -0.04056, 0.6841, -0.7283, -0.04056, 0.6841, -0.7283, 0.1629, 0.7318, -0.6617, 0.1629, 0.7318, -0.6617, 0.1629, 0.7318, -0.6617, 0.1629, 0.7318, -0.6617, 0.5735, 0.0, -0.8192, 0.5735, 0.0, -0.8192, 0.5735, 0.0, -0.8192, 0.5735, 0.0, -0.8192, 0.0, 0.0, -1.0, 0.0, 0.0, -1.0, 0.0, 0.0, -1.0, 0.0, 0.0, -1.0, 0.9498, 0.0, -0.3127, 0.9498, 0.0, -0.3127, 0.9498, 0.0, -0.3127, 0.9498, 0.0, -0.3127, 0.1888, 0.0, -0.982, 0.1888, 0.0, -0.982, 0.1888, 0.0, -0.982, 0.1888, 0.0, -0.982, 0.9995, -0.008875, -0.02945, 0.9995, -0.008875, -0.02945, 0.9995, -0.008875, -0.02945, 0.9995, -0.008875, -0.02945, 0.9498, 0.0, -0.3127, 0.9498, 0.0, -0.3127, 0.9498, 0.0, -0.3127, 0.9498, 0.0, -0.3127, 0.1888, 0.0, -0.982, 0.1888, 0.0, -0.982, 0.1888, 0.0, -0.982, 0.1888, 0.0, -0.982, 0.9997, 0.0008054, -0.02501, 0.9997, 0.0008054, -0.02501, 0.9997, 0.0008054, -0.02501, 0.9997, 0.0008054, -0.02501, 0.5735, 0.0, -0.8192, 0.5735, 0.0, -0.8192, 0.5735, 0.0, -0.8192, 0.5735, 0.0, -0.8192, 0.0, 0.0, -1.0, 0.0, 0.0, -1.0, 0.0, 0.0, -1.0, 0.0, 0.0, -1.0, 1.0, 0.0, 0.0, 1.0, 0.0, 0.0, 1.0, 0.0, 0.0, 1.0, 0.0, 0.0, 0.9804, -0.0138, 0.1965, 0.9804, -0.0138, 0.1965, 0.9804, -0.0138, 0.1965, 0.9804, -0.0138, 0.1965, 0.8633, -0.008886, 0.5046, 0.8633, -0.008886, 0.5046, 0.8633, -0.008886, 0.5046, 0.8633, -0.008886, 0.5046, 0.657, 0.01768, 0.7537, 0.657, 0.01768, 0.7537, 0.657, 0.01768, 0.7537, 0.657, 0.01768, 0.7537, 0.182, 0.0, 0.9833, 0.182, 0.0, 0.9833, 0.182, 0.0, 0.9833, 0.182, 0.0, 0.9833, 0.1473, -0.9664, -0.2104, 0.1473, -0.9664, -0.2104, 0.1473, -0.9664, -0.2104, 0.1473, -0.9664, -0.2104, 0.0, 0.9838, 0.1793, 0.0, 0.9838, 0.1793, 0.0, 0.9838, 0.1793, 0.0, 0.9838, 0.1793, -2.186e-07, 0.0, 1.0, -2.186e-07, 0.0, 1.0, -2.186e-07, 0.0, 1.0, -2.186e-07, 0.0, 1.0, 0.254, -0.9636, -0.08363, 0.254, -0.9636, -0.08363, 0.254, -0.9636, -0.08363, 0.254, -0.9636, -0.08363, -3.229e-07, 0.0, 1.0, -3.229e-07, 0.0, 1.0, -3.229e-07, 0.0, 1.0, -3.229e-07, 0.0, 1.0, 0.3134, -0.9496, -0.008123, 0.3134, -0.9496, -0.008123, 0.3134, -0.9496, -0.008123, 0.3134, -0.9496, -0.008123, 0.1899, -0.9638, 0.1872, 0.1899, -0.9638, 0.1872, 0.1899, -0.9638, 0.1872, 0.1899, -0.9638, 0.1872, -0.1092, 0.9742, 0.1976, -0.1092, 0.9742, 0.1976, -0.1092, 0.9742, 0.1976, -0.1092, 0.9742, 0.1976, 1.429e-07, 0.0, 1.0, 1.429e-07, 0.0, 1.0, 1.429e-07, 0.0, 1.0, 1.429e-07, 0.0, 1.0, -2.447e-07, 0.0, 1.0, -2.447e-07, 0.0, 1.0, -2.447e-07, 0.0, 1.0, -2.447e-07, 0.0, 1.0, 0.0527, -0.9307, 0.3619, 0.0527, -0.9307, 0.3619, 0.0527, -0.9307, 0.3619, 0.0527, -0.9307, 0.3619, -0.107, 0.9935, 0.03847, -0.107, 0.9935, 0.03847, -0.107, 0.9935, 0.03847, -0.107, 0.9935, 0.03847, -4.313e-09, 0.1275, 0.9918, -4.313e-09, 0.1275, 0.9918, -4.313e-09, 0.1275, 0.9918, -4.313e-09, 0.1275, 0.9918, 0.427, -0.8733, 0.2344, 0.427, -0.8733, 0.2344, 0.427, -0.8733, 0.2344, 0.427, -0.8733, 0.2344, 0.0, 0.9566, 0.2913, 0.0, 0.9566, 0.2913, 0.0, 0.9566, 0.2913, 0.0, 0.9566, 0.2913, 0.3196, -0.9476, 0.0, 0.3196, -0.9476, 0.0, 0.3196, -0.9476, 0.0, 0.3196, -0.9476, 0.0, 0.0, 0.5496, 0.8354, 0.0, 0.5496, 0.8354, 0.0, 0.5496, 0.8354, 0.0, 0.5496, 0.8354, 3.94e-07, 0.0, 1.0, 3.94e-07, 0.0, 1.0, 3.94e-07, 0.0, 1.0, 3.94e-07, 0.0, 1.0, 0.0, 0.9773, 0.212, 0.0, 0.9773, 0.212, 0.0, 0.9773, 0.212, 0.0, 0.9773, 0.212, 0.0, -0.9293, -0.3693, 0.0, -0.9293, -0.3693, 0.0, -0.9293, -0.3693, 0.0, -0.9293, -0.3693, 0.05915, -0.9497, -0.3077, 0.05915, -0.9497, -0.3077, 0.05915, -0.9497, -0.3077, 0.05915, -0.9497, -0.3077, 0.0, 0.0, 1.0, 0.0, 0.0, 1.0, 0.0, 0.0, 1.0, 0.0, 0.0, 1.0, 0.3759, -0.9236, 0.07584, 0.3759, -0.9236, 0.07584, 0.3759, -0.9236, 0.07584, 0.3759, -0.9236, 0.07584])] * 3)])

# ---- objects
ob_cube_001 = bpy.data.objects.new('Cube.001', me_onboardfrontmodule)
ob_cube_002 = bpy.data.objects.new('Cube.002', me_cube_003)
ob_camera = bpy.data.objects.new('Camera', cam_camera)
ob_chair = bpy.data.objects.new('Chair', me_plane)
ob_cube = bpy.data.objects.new('Cube', me_cube_002)
ob_hull_rim = bpy.data.objects.new('Hull.Rim', me_plane_005)
ob_hull = bpy.data.objects.new('Hull', me_plane_004)

# ---- transforms, parenting, visibility, modifiers, constraints
ob_cube_001.location = (0.0, 2.253, 0.0)
_m = ob_cube_001.modifiers.new('Mirror', 'MIRROR')
_m.use_clip = True
ob_cube_002.location = (6.329e-17, 1.801, 0.285)
ob_cube_002.rotation_euler = (0.2452, 5.39e-17, 6.641e-18)
_m = ob_cube_002.modifiers.new('Mirror', 'MIRROR')
_m.use_clip = True
ob_camera.location = (0.0, -1.387, 1.584)
ob_camera.rotation_euler = (1.571, -2.22e-16, 2.22e-16)
ob_camera.lock_rotations_4d = False
ob_camera.empty_display_type = 'ARROWS'
ob_camera.color = (0.0, 0.0, 0.0, 0.0)
ob_camera.display_type = 'WIRE'
ob_camera.lineart.crease_threshold = 0.0
ob_chair.location = (0.0, 0.0, 0.0)
_m = ob_chair.modifiers.new('Mirror', 'MIRROR')
_m.use_clip = True
ob_cube.parent = ob_chair
ob_cube.location = (3.925e-16, -1.612, 1.768)
ob_cube.rotation_euler = (-3.121, 5.749e-17, 4.365e-16)
ob_hull_rim.location = (0.0, 0.6722, -0.9779)
_m = ob_hull_rim.modifiers.new('Mirror', 'MIRROR')
_m.use_clip = True
ob_hull.location = (0.0, 0.6722, -0.9779)
_m = ob_hull.modifiers.new('Mirror', 'MIRROR')
_m.use_clip = True

# ---- collection membership
scene.collection.objects.link(ob_cube_001)
scene.collection.objects.link(ob_cube_002)
col_collection.objects.link(ob_camera)
col_collection.objects.link(ob_chair)
col_collection.objects.link(ob_cube)
col_collection.objects.link(ob_hull_rim)
col_collection.objects.link(ob_hull)

# ---- scene / render settings (as saved in the file)
scene.camera = ob_camera
scene.frame_start = 1; scene.frame_end = 250; scene.frame_set(1)
scene.render.engine = 'BLENDER_EEVEE_NEXT'
scene.cycles.use_denoising = False
scene.cycles.samples = 128
scene.cycles.sampling_pattern = 'TABULATED_SOBOL'
scene.cycles.use_adaptive_sampling = False
scene.cycles.use_light_tree = False
scene.view_settings.view_transform = 'Filmic'
bpy.context.view_layer.update()

# ---- added for rendering (the .blend has no usable light): sun
light_auto_sun = bpy.data.lights.new('AutoSun', 'SUN')
light_auto_sun.energy = 3.0
light_auto_sun.angle = 0.0523599
ob_auto_sun = bpy.data.objects.new('AutoSun', light_auto_sun)
scene.collection.objects.link(ob_auto_sun)
ob_auto_sun.rotation_euler = (0.872665, 0.174533, 0.523599)
bpy.context.view_layer.update()
